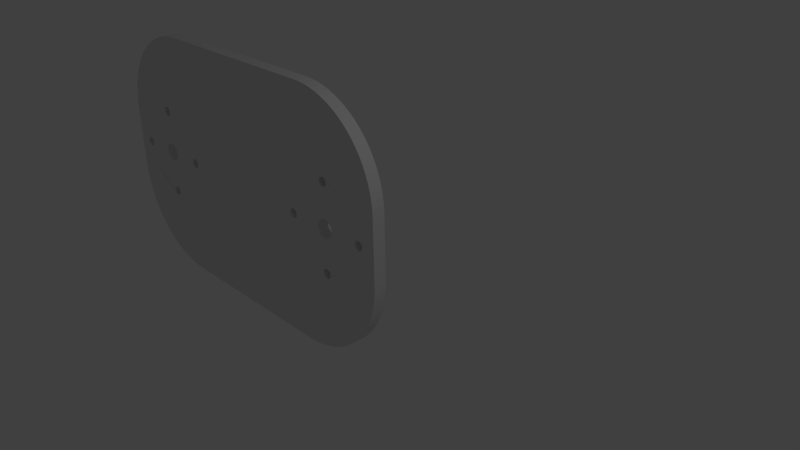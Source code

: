# Source: connect_knee_2.blend  (saved by Blender 2.69.0; exported with 4.5.12 LTS)
import bpy
from mathutils import Matrix  # noqa: F401  (used for matrix-valued properties, if any)

bpy.ops.wm.read_factory_settings(use_empty=True)
scene = bpy.context.scene
scene.name = 'Scene'

# ---- collections
col_collection_1 = bpy.data.collections.new('Collection 1'); scene.collection.children.link(col_collection_1)
col_collection_2 = bpy.data.collections.new('Collection 2'); scene.collection.children.link(col_collection_2)
col_collection_2.hide_render = True
col_collection_2.hide_viewport = True

# ---- world
world_world = bpy.data.worlds.new('World'); scene.world = world_world
world_world.color = (0.05088, 0.05088, 0.05088)
world_world.use_sun_shadow = False
world_world.sun_shadow_jitter_overblur = 0.0
world_world.cycles.sampling_method = 'MANUAL'
world_world.cycles.sample_map_resolution = 256

# ---- cameras
cam_camera = bpy.data.cameras.new('Camera')
cam_camera.clip_end = 100.0
cam_camera.lens = 35.0
cam_camera.sensor_width = 32.0
cam_camera.sensor_height = 18.0
cam_camera.ortho_scale = 7.314
cam_camera.dof.focus_distance = 0.0
cam_camera.dof.aperture_fstop = 128.0

# ---- lights
light_lamp = bpy.data.lights.new('Lamp', 'POINT')
light_lamp.transmission_factor = 0.0
light_lamp.cutoff_distance = 30.0
light_lamp.energy = 100.0
light_lamp.shadow_buffer_clip_start = 1.001
light_lamp.shadow_soft_size = 0.1
light_lamp.shadow_maximum_resolution = 0.006
light_lamp.use_absolute_resolution = True
light_lamp.cycles.use_multiple_importance_sampling = False

# ---- meshes
me_plane_003 = bpy.data.meshes.new('Plane.003')
me_plane_003.from_pydata([(3.0, -0.08436, -8.374e-08), (-3.0, -0.1497, -8.088e-08), (3.0, 0.2551, 7.627e-08), (-3.0, 0.3012, 7.426e-08), (2.029, -0.1471, 0.0), (2.0, -0.15, 0.0), (1.971, -0.1471, 0.0), (1.943, -0.1386, 0.0), (1.917, -0.1247, 0.0), (1.894, -0.1061, 0.0), (1.875, -0.08334, 0.0), (1.861, -0.0574, 0.0), (1.853, -0.02926, 0.0), (1.85, 0.0, 0.0), (1.853, 0.02926, 0.0), (1.861, 0.0574, 0.0), (1.875, 0.08334, 0.0), (1.894, 0.1061, 0.0), (1.917, 0.1247, 0.0), (1.943, 0.1386, 0.0), (1.971, 0.1471, 0.0), (-2.0, 0.15, 0.0), (-2.029, 0.1471, 0.0), (2.0, 0.15, 0.0), (2.029, 0.1471, 0.0), (2.057, 0.1386, 0.0), (2.083, 0.1247, 0.0), (2.106, 0.1061, 0.0), (2.125, 0.08334, 0.0), (2.139, 0.0574, 0.0), (2.147, 0.02926, 0.0), (2.15, 2.384e-07, 0.0), (2.147, -0.02926, 0.0), (2.139, -0.0574, 0.0), (2.125, -0.08334, 0.0), (2.106, -0.1061, 0.0), (2.083, -0.1247, 0.0), (2.057, -0.1386, 0.0), (-2.029, -0.1471, 0.0), (-2.0, -0.15, 0.0), (-1.971, -0.1471, 0.0), (-1.943, -0.1386, 0.0), (-1.917, -0.1247, 0.0), (-1.894, -0.1061, 0.0), (-1.875, -0.08334, 0.0), (-1.861, -0.0574, 0.0), (-1.853, -0.02926, 0.0), (-1.85, 0.0, 0.0), (-1.853, 0.02926, 0.0), (-1.861, 0.0574, 0.0), (-1.875, 0.08334, 0.0), (-1.894, 0.1061, 0.0), (-1.917, 0.1247, 0.0), (-1.943, 0.1386, 0.0), (-1.971, 0.1471, 0.0), (-2.057, 0.1386, 0.0), (-2.083, 0.1247, 0.0), (-2.106, 0.1061, 0.0), (-2.125, 0.08334, 0.0), (-2.139, 0.0574, 0.0), (-2.147, 0.02926, 0.0), (-2.15, 1.192e-07, 0.0), (-2.147, -0.02926, 0.0), (-2.139, -0.0574, 0.0), (-2.125, -0.08334, 0.0), (-2.106, -0.1061, 0.0), (-2.083, -0.1247, 0.0), (-2.057, -0.1386, 0.0), (2.062, 0.6583, 0.0), (2.069, 0.6713, 0.0), (2.074, 0.6854, 0.0), (2.075, 0.7, 0.0), (2.074, 0.7146, 0.0), (2.069, 0.7287, 0.0), (2.062, 0.7417, 0.0), (2.053, 0.753, 0.0), (2.042, 0.7624, 0.0), (2.029, 0.7693, 0.0), (2.015, 0.7736, 0.0), (-2.053, -0.647, 0.0), (-2.042, -0.6376, 0.0), (-2.029, -0.6307, 0.0), (-2.015, -0.6264, 0.0), (-2.042, 0.6376, 0.0), (-2.053, 0.647, 0.0), (-2.069, 0.6713, 0.0), (-2.625, -3.451e-08, 0.0), (-2.626, 0.01463, 0.0), (-2.631, 0.0287, 0.0), (-2.638, 0.04167, 0.0), (-2.647, 0.05303, 0.0), (-2.658, 0.06236, 0.0), (-2.671, 0.06929, 0.0), (-2.685, 0.07356, 0.0), (-2.7, 0.075, 0.0), (-2.715, 0.07356, 0.0), (-2.729, 0.06929, 0.0), (-2.742, 0.06236, 0.0), (-2.753, 0.05303, 0.0), (-2.762, 0.04167, 0.0), (-2.769, 0.0287, 0.0), (-2.774, 0.01463, 0.0), (-2.775, 1.223e-07, 0.0), (2.053, 0.647, 0.0), (2.042, 0.6376, 0.0), (2.029, 0.6307, 0.0), (2.015, 0.6264, 0.0), (2.015, -0.6264, 0.0), (2.029, -0.6307, 0.0), (2.042, -0.6376, 0.0), (-2.774, -0.01463, 0.0), (-2.769, -0.0287, 0.0), (-2.762, -0.04167, 0.0), (-2.753, -0.05303, 0.0), (-2.742, -0.06236, 0.0), (-2.729, -0.06929, 0.0), (-2.715, -0.07356, 0.0), (-2.7, -0.075, 0.0), (-2.685, -0.07356, 0.0), (-2.671, -0.06929, 0.0), (-2.658, -0.06236, 0.0), (-2.647, -0.05303, 0.0), (-2.638, -0.04167, 0.0), (-2.631, -0.0287, 0.0), (-2.626, -0.01463, 0.0), (-2.074, 0.6854, 0.0), (-2.075, 0.7, 0.0), (-2.074, 0.7146, 0.0), (-2.069, 0.7287, 0.0), (-2.062, 0.7417, 0.0), (-2.053, 0.753, 0.0), (-2.042, 0.7624, 0.0), (-2.029, 0.7693, 0.0), (-2.015, 0.7736, 0.0), (2.0, 0.625, 0.0), (1.985, 0.6264, 0.0), (1.971, 0.6307, 0.0), (1.958, 0.6376, 0.0), (1.947, 0.647, 0.0), (1.938, 0.6583, 0.0), (1.931, 0.6713, 0.0), (1.926, 0.6854, 0.0), (1.925, 0.7, 0.0), (1.926, 0.7146, 0.0), (1.931, 0.7287, 0.0), (1.938, 0.7417, 0.0), (1.947, 0.753, 0.0), (1.958, 0.7624, 0.0), (1.971, 0.7693, 0.0), (1.985, 0.7736, 0.0), (2.0, 0.775, 0.0), (2.053, -0.647, 0.0), (2.062, -0.6583, 0.0), (2.069, -0.6713, 0.0), (2.074, -0.6854, 0.0), (2.075, -0.7, 0.0), (2.074, -0.7146, 0.0), (2.062, -0.7417, 0.0), (2.053, -0.753, 0.0), (2.042, -0.7624, 0.0), (2.015, -0.7736, 0.0), (-2.0, -0.625, 0.0), (1.374, -0.01463, 0.0), (1.369, -0.0287, 0.0), (1.362, -0.04167, 0.0), (1.353, -0.05303, 0.0), (1.342, -0.06236, 0.0), (1.329, -0.06929, 0.0), (1.315, -0.07356, 0.0), (1.3, -0.075, 0.0), (1.285, -0.07356, 0.0), (1.271, -0.06929, 0.0), (1.258, -0.06236, 0.0), (1.247, -0.05303, 0.0), (1.238, -0.04167, 0.0), (1.231, -0.0287, 0.0), (1.226, -0.01463, 0.0), (2.0, -0.625, 0.0), (1.985, -0.6264, 0.0), (1.971, -0.6307, 0.0), (1.958, -0.6376, 0.0), (1.947, -0.647, 0.0), (1.938, -0.6583, 0.0), (1.931, -0.6713, 0.0), (1.926, -0.6854, 0.0), (1.925, -0.7, 0.0), (1.926, -0.7146, 0.0), (1.931, -0.7287, 0.0), (1.938, -0.7417, 0.0), (1.947, -0.753, 0.0), (1.958, -0.7624, 0.0), (1.971, -0.7693, 0.0), (1.985, -0.7736, 0.0), (2.0, -0.775, 0.0), (-2.062, -0.6583, 0.0), (-2.069, -0.6713, 0.0), (-2.074, -0.6854, 0.0), (-2.075, -0.7, 0.0), (-2.074, -0.7146, 0.0), (-2.069, -0.7287, 0.0), (-2.062, -0.7417, 0.0), (-2.053, -0.753, 0.0), (-2.042, -0.7624, 0.0), (-2.029, -0.7693, 0.0), (-2.015, -0.7736, 0.0), (2.775, 7.466e-08, 0.0), (2.774, 0.01463, 0.0), (2.769, 0.0287, 0.0), (2.762, 0.04167, 0.0), (2.753, 0.05303, 0.0), (2.742, 0.06236, 0.0), (2.729, 0.06929, 0.0), (2.7, 0.075, 0.0), (2.685, 0.07356, 0.0), (2.671, 0.06929, 0.0), (2.658, 0.06236, 0.0), (2.638, 0.04167, 0.0), (2.631, 0.0287, 0.0), (2.626, 0.01463, 0.0), (2.625, -1.056e-08, 0.0), (-2.015, 0.6264, 0.0), (-2.029, 0.6307, 0.0), (1.375, 1.177e-08, 0.0), (1.374, 0.01463, 0.0), (1.369, 0.0287, 0.0), (1.362, 0.04167, 0.0), (1.353, 0.05303, 0.0), (1.342, 0.06236, 0.0), (1.329, 0.06929, 0.0), (1.315, 0.07356, 0.0), (1.3, 0.075, 0.0), (1.285, 0.07356, 0.0), (1.271, 0.06929, 0.0), (1.258, 0.06236, 0.0), (1.247, 0.05303, 0.0), (1.238, 0.04167, 0.0), (1.231, 0.0287, 0.0), (1.226, 0.01463, 0.0), (1.225, 8.526e-08, 0.0), (-1.985, -0.6264, 0.0), (-1.971, -0.6307, 0.0), (-1.958, -0.6376, 0.0), (-1.947, -0.647, 0.0), (-1.938, -0.6583, 0.0), (-1.931, -0.6713, 0.0), (-1.926, -0.6854, 0.0), (-1.925, -0.7, 0.0), (-1.926, -0.7146, 0.0), (-1.931, -0.7287, 0.0), (-1.938, -0.7417, 0.0), (-1.947, -0.753, 0.0), (-1.958, -0.7624, 0.0), (-1.971, -0.7693, 0.0), (-1.985, -0.7736, 0.0), (-2.0, -0.775, 0.0), (-2.0, 0.625, 0.0), (-1.985, 0.6264, 0.0), (-1.971, 0.6307, 0.0), (-1.958, 0.6376, 0.0), (-1.947, 0.647, 0.0), (-1.938, 0.6583, 0.0), (-1.931, 0.6713, 0.0), (-1.926, 0.6854, 0.0), (-1.925, 0.7, 0.0), (-1.926, 0.7146, 0.0), (-1.931, 0.7287, 0.0), (-1.938, 0.7417, 0.0), (-1.947, 0.753, 0.0), (-1.958, 0.7624, 0.0), (-1.971, 0.7693, 0.0), (-1.985, 0.7736, 0.0), (-2.0, 0.775, 0.0), (2.774, -0.01463, 0.0), (2.769, -0.0287, 0.0), (2.762, -0.04167, 0.0), (2.753, -0.05303, 0.0), (2.742, -0.06236, 0.0), (2.729, -0.06929, 0.0), (2.715, -0.07356, 0.0), (2.7, -0.075, 0.0), (2.685, -0.07356, 0.0), (2.671, -0.06929, 0.0), (2.658, -0.06236, 0.0), (2.638, -0.04167, 0.0), (2.631, -0.0287, 0.0), (2.626, -0.01463, 0.0), (-0.8768, 2.698e-08, 0.0), (-1.575, 7.617e-09, 0.0), (-1.601, -1.0, -4.371e-08), (-1.618, 1.0, 4.371e-08), (2.047, -0.6423, 0.0), (-1.942, -0.7474, 0.0), (-2.665, -0.06583, 0.0), (-1.942, 0.6526, 0.0), (2.758, 0.04735, 0.0), (2.035, 0.7658, 0.0), (2.071, -0.6783, 0.0), (-2.626, 0.007316, 0.0), (1.322, 0.07142, 0.0), (1.358, -0.04735, 0.0), (-1.993, -0.6257, 0.0), (-1.953, -0.7577, 0.0), (-2.653, -0.0577, 0.0), (-1.934, 0.6648, 0.0), (2.747, 0.0577, 0.0), (2.022, 0.7714, 0.0), (2.653, -0.0577, 0.0), (2.074, -0.6927, 0.0), (-2.629, 0.02167, 0.0), (1.307, 0.07428, 0.0), (1.347, -0.0577, 0.0), (-1.978, -0.6286, 0.0), (-1.965, -0.7658, 0.0), (-2.642, -0.04735, 0.0), (-1.929, 0.6783, 0.0), (2.007, -0.6257, 0.0), (2.774, -0.007316, 0.0), (2.735, 0.06583, 0.0), (2.007, 0.7743, 0.0), (2.642, -0.04735, 0.0), (-2.007, 0.6257, 0.0), (2.074, -0.7073, 0.0), (-2.634, 0.03518, 0.0), (1.293, 0.07428, 0.0), (1.335, -0.06583, 0.0), (-1.965, -0.6342, 0.0), (-1.978, -0.7714, 0.0), (-2.634, -0.03518, 0.0), (-1.926, 0.6927, 0.0), (2.035, -0.6342, 0.0), (2.771, -0.02167, 0.0), (2.722, 0.07142, 0.0), (-2.022, 0.6286, 0.0), (2.071, -0.7217, 0.0), (-2.642, 0.04735, 0.0), (1.278, 0.07143, 0.0), (1.322, -0.07142, 0.0), (-1.953, -0.6423, 0.0), (-1.993, -0.7743, 0.0), (1.942, -0.7474, 0.0), (-2.629, -0.02167, 0.0), (-1.926, 0.7073, 0.0), (2.766, -0.03518, 0.0), (2.707, 0.07428, 0.0), (1.371, -0.02167, 0.0), (2.066, -0.7352, 0.0), (-2.653, 0.0577, 0.0), (1.307, -0.07428, 0.0), (-1.942, -0.6526, 0.0), (1.993, -0.6257, 0.0), (1.953, -0.7577, 0.0), (-2.626, -0.007316, 0.0), (-1.929, 0.7217, 0.0), (1.993, 0.6257, 0.0), (2.066, 0.6648, 0.0), (2.758, -0.04735, 0.0), (2.693, 0.07428, 0.0), (2.058, -0.7474, 0.0), (-2.665, 0.06583, 0.0), (1.293, -0.07428, 0.0), (2.058, 0.6526, 0.0), (-1.934, -0.6648, 0.0), (1.978, -0.6286, 0.0), (2.771, 0.02167, 0.0), (-1.934, 0.7352, 0.0), (1.978, 0.6286, 0.0), (2.074, 0.6927, 0.0), (2.747, -0.0577, 0.0), (2.678, 0.07142, 0.0), (1.965, 0.7658, 0.0), (-2.007, -0.6257, 0.0), (1.374, 0.007316, 0.0), (2.047, -0.7577, 0.0), (-2.678, 0.07142, 0.0), (2.047, 0.6423, 0.0), (-1.929, -0.6783, 0.0), (1.965, -0.6342, 0.0), (1.978, -0.7714, 0.0), (-1.942, 0.7474, 0.0), (-2.022, -0.7714, 0.0), (1.965, 0.6342, 0.0), (2.074, 0.7073, 0.0), (2.735, -0.06583, 0.0), (2.665, 0.06583, 0.0), (1.978, 0.7714, 0.0), (-2.058, 0.6526, 0.0), (1.371, 0.02167, 0.0), (2.035, -0.7658, 0.0), (-2.693, 0.07428, 0.0), (1.234, 0.03518, 0.0), (2.035, 0.6342, 0.0), (-1.926, -0.6927, 0.0), (-1.993, 0.6257, 0.0), (1.993, -0.7743, 0.0), (-1.953, 0.7577, 0.0), (-2.007, -0.7743, 0.0), (2.071, 0.7217, 0.0), (2.722, -0.07142, 0.0), (2.653, 0.0577, 0.0), (-2.066, 0.6648, 0.0), (1.366, 0.03518, 0.0), (2.022, -0.7714, 0.0), (1.229, 0.02167, 0.0), (2.022, 0.6286, 0.0), (-1.926, -0.7073, 0.0), (-2.707, -0.07428, 0.0), (-1.978, 0.6286, 0.0), (-1.965, 0.7658, 0.0), (2.066, 0.7352, 0.0), (2.707, -0.07428, 0.0), (2.642, 0.04735, 0.0), (1.358, 0.04735, 0.0), (2.007, -0.7743, 0.0), (2.007, 0.6257, 0.0), (-1.929, -0.7217, 0.0), (-2.693, -0.07428, 0.0), (-1.965, 0.6342, 0.0), (-2.047, 0.7577, 0.0), (-1.978, 0.7714, 0.0), (2.774, 0.007316, 0.0), (2.058, 0.7474, 0.0), (2.693, -0.07428, 0.0), (2.058, -0.6526, 0.0), (2.071, 0.6783, 0.0), (1.347, 0.0577, 0.0), (1.374, -0.007316, 0.0), (2.022, -0.6286, 0.0), (-1.934, -0.7352, 0.0), (-2.678, -0.07142, 0.0), (-1.953, 0.6423, 0.0), (-2.035, 0.7658, 0.0), (-1.993, 0.7743, 0.0), (2.766, 0.03518, 0.0), (2.047, 0.7577, 0.0), (2.066, -0.6648, 0.0), (1.335, 0.06583, 0.0), (1.366, -0.03518, 0.0), (-1.226, -0.01463, 0.0), (-2.062, 0.6583, 0.0), (-1.231, -0.0287, 0.0), (-1.374, -0.01463, 0.0), (-1.369, -0.0287, 0.0), (-1.362, -0.04167, 0.0), (-1.353, -0.05303, 0.0), (-1.342, -0.06236, 0.0), (-1.329, -0.06929, 0.0), (-1.315, -0.07356, 0.0), (-1.3, -0.075, 0.0), (-1.285, -0.07356, 0.0), (-1.271, -0.06929, 0.0), (-1.258, -0.06236, 0.0), (-1.247, -0.05303, 0.0), (-1.238, -0.04167, 0.0), (2.647, -0.05303, 0.0), (-1.225, 9.369e-08, 0.0), (-1.226, 0.01463, 0.0), (-1.231, 0.0287, 0.0), (-1.238, 0.04167, 0.0), (-1.247, 0.05303, 0.0), (-1.258, 0.06236, 0.0), (-1.271, 0.06929, 0.0), (-1.285, 0.07356, 0.0), (-1.3, 0.075, 0.0), (-1.315, 0.07356, 0.0), (-1.329, 0.06929, 0.0), (-1.342, 0.06236, 0.0), (-1.353, 0.05303, 0.0), (-1.362, 0.04167, 0.0), (-1.369, 0.0287, 0.0), (-1.374, 0.01463, 0.0), (-1.375, 3.249e-08, 0.0), (2.715, 0.07356, 0.0), (2.647, 0.05303, 0.0), (2.029, -0.7693, 0.0), (2.069, -0.7287, 0.0), (3.0, -0.08436, -0.2), (-3.0, -0.1497, -0.2), (3.0, 0.2551, -0.2), (-3.0, 0.3012, -0.2), (2.029, -0.1471, -0.2), (2.0, -0.15, -0.2), (1.971, -0.1471, -0.2), (1.943, -0.1386, -0.2), (1.917, -0.1247, -0.2), (1.894, -0.1061, -0.2), (1.875, -0.08334, -0.2), (1.861, -0.0574, -0.2), (1.853, -0.02926, -0.2), (1.85, -8.742e-09, -0.2), (1.853, 0.02926, -0.2), (1.861, 0.0574, -0.2), (1.875, 0.08334, -0.2), (1.894, 0.1061, -0.2), (1.917, 0.1247, -0.2), (1.943, 0.1386, -0.2), (1.971, 0.1471, -0.2), (-2.0, 0.15, -0.2), (-2.029, 0.1471, -0.2), (2.0, 0.15, -0.2), (2.029, 0.1471, -0.2), (2.057, 0.1386, -0.2), (2.083, 0.1247, -0.2), (2.106, 0.1061, -0.2), (2.125, 0.08334, -0.2), (2.139, 0.0574, -0.2), (2.147, 0.02926, -0.2), (2.15, 2.297e-07, -0.2), (2.147, -0.02926, -0.2), (2.139, -0.0574, -0.2), (2.125, -0.08334, -0.2), (2.106, -0.1061, -0.2), (2.083, -0.1247, -0.2), (2.057, -0.1386, -0.2), (-2.029, -0.1471, -0.2), (-2.0, -0.15, -0.2), (-1.971, -0.1471, -0.2), (-1.943, -0.1386, -0.2), (-1.917, -0.1247, -0.2), (-1.894, -0.1061, -0.2), (-1.875, -0.08334, -0.2), (-1.861, -0.0574, -0.2), (-1.853, -0.02926, -0.2), (-1.85, -8.742e-09, -0.2), (-1.853, 0.02926, -0.2), (-1.861, 0.0574, -0.2), (-1.875, 0.08334, -0.2), (-1.894, 0.1061, -0.2), (-1.917, 0.1247, -0.2), (-1.943, 0.1386, -0.2), (-1.971, 0.1471, -0.2), (-2.057, 0.1386, -0.2), (-2.083, 0.1247, -0.2), (-2.106, 0.1061, -0.2), (-2.125, 0.08334, -0.2), (-2.139, 0.0574, -0.2), (-2.147, 0.02926, -0.2), (-2.15, 1.105e-07, -0.2), (-2.147, -0.02926, -0.2), (-2.139, -0.0574, -0.2), (-2.125, -0.08334, -0.2), (-2.106, -0.1061, -0.2), (-2.083, -0.1247, -0.2), (-2.057, -0.1386, -0.2), (2.062, 0.6583, -0.2), (2.069, 0.6713, -0.2), (2.074, 0.6854, -0.2), (2.075, 0.7, -0.2), (2.074, 0.7146, -0.2), (2.069, 0.7287, -0.2), (2.062, 0.7417, -0.2), (2.053, 0.753, -0.2), (2.042, 0.7624, -0.2), (2.029, 0.7693, -0.2), (2.015, 0.7736, -0.2), (-2.053, -0.647, -0.2), (-2.042, -0.6376, -0.2), (-2.029, -0.6307, -0.2), (-2.015, -0.6264, -0.2), (-2.042, 0.6376, -0.2), (-2.053, 0.647, -0.2), (-2.069, 0.6713, -0.2), (-2.625, -4.325e-08, -0.2), (-2.626, 0.01463, -0.2), (-2.631, 0.0287, -0.2), (-2.638, 0.04167, -0.2), (-2.647, 0.05303, -0.2), (-2.658, 0.06236, -0.2), (-2.671, 0.06929, -0.2), (-2.685, 0.07356, -0.2), (-2.7, 0.075, -0.2), (-2.715, 0.07356, -0.2), (-2.729, 0.06929, -0.2), (-2.742, 0.06236, -0.2), (-2.753, 0.05303, -0.2), (-2.762, 0.04167, -0.2), (-2.769, 0.0287, -0.2), (-2.774, 0.01463, -0.2), (-2.775, 1.136e-07, -0.2), (2.053, 0.647, -0.2), (2.042, 0.6376, -0.2), (2.029, 0.6307, -0.2), (2.015, 0.6264, -0.2), (2.015, -0.6264, -0.2), (2.029, -0.6307, -0.2), (2.042, -0.6376, -0.2), (-2.774, -0.01463, -0.2), (-2.769, -0.0287, -0.2), (-2.762, -0.04167, -0.2), (-2.753, -0.05303, -0.2), (-2.742, -0.06236, -0.2), (-2.729, -0.06929, -0.2), (-2.715, -0.07356, -0.2), (-2.7, -0.075, -0.2), (-2.685, -0.07356, -0.2), (-2.671, -0.06929, -0.2), (-2.658, -0.06236, -0.2), (-2.647, -0.05303, -0.2), (-2.638, -0.04167, -0.2), (-2.631, -0.0287, -0.2), (-2.626, -0.01463, -0.2), (-2.074, 0.6854, -0.2), (-2.075, 0.7, -0.2), (-2.074, 0.7146, -0.2), (-2.069, 0.7287, -0.2), (-2.062, 0.7417, -0.2), (-2.053, 0.753, -0.2), (-2.042, 0.7624, -0.2), (-2.029, 0.7693, -0.2), (-2.015, 0.7736, -0.2), (2.0, 0.625, -0.2), (1.985, 0.6264, -0.2), (1.971, 0.6307, -0.2), (1.958, 0.6376, -0.2), (1.947, 0.647, -0.2), (1.938, 0.6583, -0.2), (1.931, 0.6713, -0.2), (1.926, 0.6854, -0.2), (1.925, 0.7, -0.2), (1.926, 0.7146, -0.2), (1.931, 0.7287, -0.2), (1.938, 0.7417, -0.2), (1.947, 0.753, -0.2), (1.958, 0.7624, -0.2), (1.971, 0.7693, -0.2), (1.985, 0.7736, -0.2), (2.0, 0.775, -0.2), (2.053, -0.647, -0.2), (2.062, -0.6583, -0.2), (2.069, -0.6713, -0.2), (2.074, -0.6854, -0.2), (2.075, -0.7, -0.2), (2.074, -0.7146, -0.2), (2.062, -0.7417, -0.2), (2.053, -0.753, -0.2), (2.042, -0.7624, -0.2), (2.015, -0.7736, -0.2), (-2.0, -0.625, -0.2), (1.374, -0.01463, -0.2), (1.369, -0.0287, -0.2), (1.362, -0.04167, -0.2), (1.353, -0.05303, -0.2), (1.342, -0.06236, -0.2), (1.329, -0.06929, -0.2), (1.315, -0.07356, -0.2), (1.3, -0.075, -0.2), (1.285, -0.07356, -0.2), (1.271, -0.06929, -0.2), (1.258, -0.06236, -0.2), (1.247, -0.05303, -0.2), (1.238, -0.04167, -0.2), (1.231, -0.0287, -0.2), (1.226, -0.01463, -0.2), (2.0, -0.625, -0.2), (1.985, -0.6264, -0.2), (1.971, -0.6307, -0.2), (1.958, -0.6376, -0.2), (1.947, -0.647, -0.2), (1.938, -0.6583, -0.2), (1.931, -0.6713, -0.2), (1.926, -0.6854, -0.2), (1.925, -0.7, -0.2), (1.926, -0.7146, -0.2), (1.931, -0.7287, -0.2), (1.938, -0.7417, -0.2), (1.947, -0.753, -0.2), (1.958, -0.7624, -0.2), (1.971, -0.7693, -0.2), (1.985, -0.7736, -0.2), (2.0, -0.775, -0.2), (-2.062, -0.6583, -0.2), (-2.069, -0.6713, -0.2), (-2.074, -0.6854, -0.2), (-2.075, -0.7, -0.2), (-2.074, -0.7146, -0.2), (-2.069, -0.7287, -0.2), (-2.062, -0.7417, -0.2), (-2.053, -0.753, -0.2), (-2.042, -0.7624, -0.2), (-2.029, -0.7693, -0.2), (-2.015, -0.7736, -0.2), (2.775, 6.592e-08, -0.2), (2.774, 0.01463, -0.2), (2.769, 0.0287, -0.2), (2.762, 0.04167, -0.2), (2.753, 0.05303, -0.2), (2.742, 0.06236, -0.2), (2.729, 0.06929, -0.2), (2.7, 0.075, -0.2), (2.685, 0.07356, -0.2), (2.671, 0.06929, -0.2), (2.658, 0.06236, -0.2), (2.638, 0.04167, -0.2), (2.631, 0.0287, -0.2), (2.626, 0.01463, -0.2), (2.625, -1.93e-08, -0.2), (-2.015, 0.6264, -0.2), (-2.029, 0.6307, -0.2), (1.375, 3.028e-09, -0.2), (1.374, 0.01463, -0.2), (1.369, 0.0287, -0.2), (1.362, 0.04167, -0.2), (1.353, 0.05303, -0.2), (1.342, 0.06236, -0.2), (1.329, 0.06929, -0.2), (1.315, 0.07356, -0.2), (1.3, 0.075, -0.2), (1.285, 0.07356, -0.2), (1.271, 0.06929, -0.2), (1.258, 0.06236, -0.2), (1.247, 0.05303, -0.2), (1.238, 0.04167, -0.2), (1.231, 0.0287, -0.2), (1.226, 0.01463, -0.2), (1.225, 7.652e-08, -0.2), (-1.985, -0.6264, -0.2), (-1.971, -0.6307, -0.2), (-1.958, -0.6376, -0.2), (-1.947, -0.647, -0.2), (-1.938, -0.6583, -0.2), (-1.931, -0.6713, -0.2), (-1.926, -0.6854, -0.2), (-1.925, -0.7, -0.2), (-1.926, -0.7146, -0.2), (-1.931, -0.7287, -0.2), (-1.938, -0.7417, -0.2), (-1.947, -0.753, -0.2), (-1.958, -0.7624, -0.2), (-1.971, -0.7693, -0.2), (-1.985, -0.7736, -0.2), (-2.0, -0.775, -0.2), (-2.0, 0.625, -0.2), (-1.985, 0.6264, -0.2), (-1.971, 0.6307, -0.2), (-1.958, 0.6376, -0.2), (-1.947, 0.647, -0.2), (-1.938, 0.6583, -0.2), (-1.931, 0.6713, -0.2), (-1.926, 0.6854, -0.2), (-1.925, 0.7, -0.2), (-1.926, 0.7146, -0.2), (-1.931, 0.7287, -0.2), (-1.938, 0.7417, -0.2), (-1.947, 0.753, -0.2), (-1.958, 0.7624, -0.2), (-1.971, 0.7693, -0.2), (-1.985, 0.7736, -0.2), (-2.0, 0.775, -0.2), (2.774, -0.01463, -0.2), (2.769, -0.0287, -0.2), (2.762, -0.04167, -0.2), (2.753, -0.05303, -0.2), (2.742, -0.06236, -0.2), (2.729, -0.06929, -0.2), (2.715, -0.07356, -0.2), (2.7, -0.075, -0.2), (2.685, -0.07356, -0.2), (2.671, -0.06929, -0.2), (2.658, -0.06236, -0.2), (2.638, -0.04167, -0.2), (2.631, -0.0287, -0.2), (2.626, -0.01463, -0.2), (-0.8768, 1.824e-08, -0.2), (-1.575, -1.126e-09, -0.2), (-1.601, -1.0, -0.2), (-1.618, 1.0, -0.2), (2.047, -0.6423, -0.2), (-1.942, -0.7474, -0.2), (-2.665, -0.06583, -0.2), (-1.942, 0.6526, -0.2), (2.758, 0.04735, -0.2), (2.035, 0.7658, -0.2), (2.071, -0.6783, -0.2), (-2.626, 0.007316, -0.2), (1.322, 0.07142, -0.2), (1.358, -0.04735, -0.2), (-1.993, -0.6257, -0.2), (-1.953, -0.7577, -0.2), (-2.653, -0.0577, -0.2), (-1.934, 0.6648, -0.2), (2.747, 0.0577, -0.2), (2.022, 0.7714, -0.2), (2.653, -0.0577, -0.2), (2.074, -0.6927, -0.2), (-2.629, 0.02167, -0.2), (1.307, 0.07428, -0.2), (1.347, -0.0577, -0.2), (-1.978, -0.6286, -0.2), (-1.965, -0.7658, -0.2), (-2.642, -0.04735, -0.2), (-1.929, 0.6783, -0.2), (2.007, -0.6257, -0.2), (2.774, -0.007316, -0.2), (2.735, 0.06583, -0.2), (2.007, 0.7743, -0.2), (2.642, -0.04735, -0.2), (-2.007, 0.6257, -0.2), (2.074, -0.7073, -0.2), (-2.634, 0.03518, -0.2), (1.293, 0.07428, -0.2), (1.335, -0.06583, -0.2), (-1.965, -0.6342, -0.2), (-1.978, -0.7714, -0.2), (-2.634, -0.03518, -0.2), (-1.926, 0.6927, -0.2), (2.035, -0.6342, -0.2), (2.771, -0.02167, -0.2), (2.722, 0.07142, -0.2), (-2.022, 0.6286, -0.2), (2.071, -0.7217, -0.2), (-2.642, 0.04735, -0.2), (1.278, 0.07143, -0.2), (1.322, -0.07142, -0.2), (-1.953, -0.6423, -0.2), (-1.993, -0.7743, -0.2), (1.942, -0.7474, -0.2), (-2.629, -0.02167, -0.2), (-1.926, 0.7073, -0.2), (2.766, -0.03518, -0.2), (2.707, 0.07428, -0.2), (1.371, -0.02167, -0.2), (2.066, -0.7352, -0.2), (-2.653, 0.0577, -0.2), (1.307, -0.07428, -0.2), (-1.942, -0.6526, -0.2), (1.993, -0.6257, -0.2), (1.953, -0.7577, -0.2), (-2.626, -0.007316, -0.2), (-1.929, 0.7217, -0.2), (1.993, 0.6257, -0.2), (2.066, 0.6648, -0.2), (2.758, -0.04735, -0.2), (2.693, 0.07428, -0.2), (2.058, -0.7474, -0.2), (-2.665, 0.06583, -0.2), (1.293, -0.07428, -0.2), (2.058, 0.6526, -0.2), (-1.934, -0.6648, -0.2), (1.978, -0.6286, -0.2), (2.771, 0.02167, -0.2), (-1.934, 0.7352, -0.2), (1.978, 0.6286, -0.2), (2.074, 0.6927, -0.2), (2.747, -0.0577, -0.2), (2.678, 0.07142, -0.2), (1.965, 0.7658, -0.2), (-2.007, -0.6257, -0.2), (1.374, 0.007316, -0.2), (2.047, -0.7577, -0.2), (-2.678, 0.07142, -0.2), (2.047, 0.6423, -0.2), (-1.929, -0.6783, -0.2), (1.965, -0.6342, -0.2), (1.978, -0.7714, -0.2), (-1.942, 0.7474, -0.2), (-2.022, -0.7714, -0.2), (1.965, 0.6342, -0.2), (2.074, 0.7073, -0.2), (2.735, -0.06583, -0.2), (2.665, 0.06583, -0.2), (1.978, 0.7714, -0.2), (-2.058, 0.6526, -0.2), (1.371, 0.02167, -0.2), (2.035, -0.7658, -0.2), (-2.693, 0.07428, -0.2), (1.234, 0.03518, -0.2), (2.035, 0.6342, -0.2), (-1.926, -0.6927, -0.2), (-1.993, 0.6257, -0.2), (1.993, -0.7743, -0.2), (-1.953, 0.7577, -0.2), (-2.007, -0.7743, -0.2), (2.071, 0.7217, -0.2), (2.722, -0.07142, -0.2), (2.653, 0.0577, -0.2), (-2.066, 0.6648, -0.2), (1.366, 0.03518, -0.2), (2.022, -0.7714, -0.2), (1.229, 0.02167, -0.2), (2.022, 0.6286, -0.2), (-1.926, -0.7073, -0.2), (-2.707, -0.07428, -0.2), (-1.978, 0.6286, -0.2), (-1.965, 0.7658, -0.2), (2.066, 0.7352, -0.2), (2.707, -0.07428, -0.2), (2.642, 0.04735, -0.2), (1.358, 0.04735, -0.2), (2.007, -0.7743, -0.2), (2.007, 0.6257, -0.2), (-1.929, -0.7217, -0.2), (-2.693, -0.07428, -0.2), (-1.965, 0.6342, -0.2), (-2.047, 0.7577, -0.2), (-1.978, 0.7714, -0.2), (2.774, 0.007316, -0.2), (2.058, 0.7474, -0.2), (2.693, -0.07428, -0.2), (2.058, -0.6526, -0.2), (2.071, 0.6783, -0.2), (1.347, 0.0577, -0.2), (1.374, -0.007316, -0.2), (2.022, -0.6286, -0.2), (-1.934, -0.7352, -0.2), (-2.678, -0.07142, -0.2), (-1.953, 0.6423, -0.2), (-2.035, 0.7658, -0.2), (-1.993, 0.7743, -0.2), (2.766, 0.03518, -0.2), (2.047, 0.7577, -0.2), (2.066, -0.6648, -0.2), (1.335, 0.06583, -0.2), (1.366, -0.03518, -0.2), (-1.226, -0.01463, -0.2), (-2.062, 0.6583, -0.2), (-1.231, -0.0287, -0.2), (-1.374, -0.01463, -0.2), (-1.369, -0.0287, -0.2), (-1.362, -0.04167, -0.2), (-1.353, -0.05303, -0.2), (-1.342, -0.06236, -0.2), (-1.329, -0.06929, -0.2), (-1.315, -0.07356, -0.2), (-1.3, -0.075, -0.2), (-1.285, -0.07356, -0.2), (-1.271, -0.06929, -0.2), (-1.258, -0.06236, -0.2), (-1.247, -0.05303, -0.2), (-1.238, -0.04167, -0.2), (2.647, -0.05303, -0.2), (-1.225, 8.494e-08, -0.2), (-1.226, 0.01463, -0.2), (-1.231, 0.0287, -0.2), (-1.238, 0.04167, -0.2), (-1.247, 0.05303, -0.2), (-1.258, 0.06236, -0.2), (-1.271, 0.06929, -0.2), (-1.285, 0.07356, -0.2), (-1.3, 0.075, -0.2), (-1.315, 0.07356, -0.2), (-1.329, 0.06929, -0.2), (-1.342, 0.06236, -0.2), (-1.353, 0.05303, -0.2), (-1.362, 0.04167, -0.2), (-1.369, 0.0287, -0.2), (-1.374, 0.01463, -0.2), (-1.375, 2.375e-08, -0.2), (2.715, 0.07356, -0.2), (2.647, 0.05303, -0.2), (2.029, -0.7693, -0.2), (2.069, -0.7287, -0.2), (-0.2285, 2.0, 4.371e-08), (-0.2285, 2.0, -0.2), (-0.1123, -2.0, -4.371e-08), (-0.1123, -2.0, -0.2), (3.0, 0.5, 7.17e-08), (1.5, 2.0, 4.371e-08), (2.995, 0.6177, 6.951e-08), (2.982, 0.7347, 6.732e-08), (2.959, 0.8502, 6.517e-08), (2.927, 0.9635, 6.305e-08), (2.886, 1.074, 6.099e-08), (2.837, 1.181, 5.9e-08), (2.779, 1.284, 5.708e-08), (2.714, 1.382, 5.525e-08), (2.641, 1.474, 5.352e-08), (2.561, 1.561, 5.191e-08), (2.474, 1.641, 5.042e-08), (2.382, 1.714, 4.906e-08), (2.284, 1.779, 4.784e-08), (2.181, 1.837, 4.676e-08), (2.074, 1.886, 4.584e-08), (1.964, 1.927, 4.508e-08), (1.85, 1.959, 4.448e-08), (1.735, 1.982, 4.406e-08), (1.618, 1.995, 4.38e-08), (-1.5, 2.0, 4.371e-08), (-3.0, 0.5, 7.068e-08), (-1.618, 1.995, 4.379e-08), (-1.735, 1.982, 4.404e-08), (-1.85, 1.959, 4.446e-08), (-1.964, 1.927, 4.503e-08), (-2.074, 1.886, 4.576e-08), (-2.181, 1.837, 4.665e-08), (-2.284, 1.779, 4.769e-08), (-2.382, 1.714, 4.886e-08), (-2.474, 1.641, 5.017e-08), (-2.561, 1.561, 5.161e-08), (-2.641, 1.474, 5.317e-08), (-2.714, 1.382, 5.483e-08), (-2.779, 1.284, 5.659e-08), (-2.837, 1.181, 5.844e-08), (-2.886, 1.074, 6.036e-08), (-2.927, 0.9635, 6.235e-08), (-2.959, 0.8502, 6.439e-08), (-2.982, 0.7347, 6.646e-08), (-2.995, 0.6177, 6.857e-08), (1.5, 2.0, -0.2), (3.0, 0.5, -0.2), (1.618, 1.995, -0.2), (1.735, 1.982, -0.2), (1.85, 1.959, -0.2), (1.964, 1.927, -0.2), (2.074, 1.886, -0.2), (2.181, 1.837, -0.2), (2.284, 1.779, -0.2), (2.382, 1.714, -0.2), (2.474, 1.641, -0.2), (2.561, 1.561, -0.2), (2.641, 1.474, -0.2), (2.714, 1.382, -0.2), (2.779, 1.284, -0.2), (2.837, 1.181, -0.2), (2.886, 1.074, -0.2), (2.927, 0.9635, -0.2), (2.959, 0.8502, -0.2), (2.982, 0.7347, -0.2), (2.995, 0.6177, -0.2), (-3.0, 0.5, -0.2), (-1.5, 2.0, -0.2), (-2.995, 0.6177, -0.2), (-2.982, 0.7347, -0.2), (-2.959, 0.8502, -0.2), (-2.927, 0.9635, -0.2), (-2.886, 1.074, -0.2), (-2.837, 1.181, -0.2), (-2.779, 1.284, -0.2), (-2.714, 1.382, -0.2), (-2.641, 1.474, -0.2), (-2.561, 1.561, -0.2), (-2.474, 1.641, -0.2), (-2.382, 1.714, -0.2), (-2.284, 1.779, -0.2), (-2.181, 1.837, -0.2), (-2.074, 1.886, -0.2), (-1.964, 1.927, -0.2), (-1.85, 1.959, -0.2), (-1.735, 1.982, -0.2), (-1.618, 1.995, -0.2), (1.5, -2.0, -4.371e-08), (3.0, -0.5, -7.505e-08), (1.618, -1.995, -4.381e-08), (1.735, -1.982, -4.41e-08), (1.85, -1.959, -4.458e-08), (1.964, -1.927, -4.525e-08), (2.074, -1.886, -4.61e-08), (2.181, -1.837, -4.713e-08), (2.284, -1.779, -4.833e-08), (2.382, -1.714, -4.97e-08), (2.474, -1.641, -5.122e-08), (2.561, -1.561, -5.289e-08), (2.641, -1.474, -5.47e-08), (2.714, -1.382, -5.663e-08), (2.779, -1.284, -5.868e-08), (2.837, -1.181, -6.082e-08), (2.886, -1.074, -6.306e-08), (2.927, -0.9635, -6.537e-08), (2.959, -0.8502, -6.774e-08), (2.982, -0.7347, -7.015e-08), (2.995, -0.6177, -7.259e-08), (-3.0, -0.5, -7.384e-08), (-1.5, -2.0, -4.371e-08), (-2.995, -0.6177, -7.148e-08), (-2.982, -0.7347, -6.913e-08), (-2.959, -0.8502, -6.681e-08), (-2.927, -0.9635, -6.453e-08), (-2.886, -1.074, -6.231e-08), (-2.837, -1.181, -6.016e-08), (-2.779, -1.284, -5.81e-08), (-2.714, -1.382, -5.613e-08), (-2.641, -1.474, -5.427e-08), (-2.561, -1.561, -5.254e-08), (-2.474, -1.641, -5.093e-08), (-2.382, -1.714, -4.947e-08), (-2.284, -1.779, -4.815e-08), (-2.181, -1.837, -4.7e-08), (-2.074, -1.886, -4.6e-08), (-1.964, -1.927, -4.519e-08), (-1.85, -1.959, -4.454e-08), (-1.735, -1.982, -4.408e-08), (-1.618, -1.995, -4.38e-08), (3.0, -0.5, -0.2), (1.5, -2.0, -0.2), (2.995, -0.6177, -0.2), (2.982, -0.7347, -0.2), (2.959, -0.8502, -0.2), (2.927, -0.9635, -0.2), (2.886, -1.074, -0.2), (2.837, -1.181, -0.2), (2.779, -1.284, -0.2), (2.714, -1.382, -0.2), (2.641, -1.474, -0.2), (2.561, -1.561, -0.2), (2.474, -1.641, -0.2), (2.382, -1.714, -0.2), (2.284, -1.779, -0.2), (2.181, -1.837, -0.2), (2.074, -1.886, -0.2), (1.964, -1.927, -0.2), (1.85, -1.959, -0.2), (1.735, -1.982, -0.2), (1.618, -1.995, -0.2), (-1.5, -2.0, -0.2), (-3.0, -0.5, -0.2), (-1.618, -1.995, -0.2), (-1.735, -1.982, -0.2), (-1.85, -1.959, -0.2), (-1.964, -1.927, -0.2), (-2.074, -1.886, -0.2), (-2.181, -1.837, -0.2), (-2.284, -1.779, -0.2), (-2.382, -1.714, -0.2), (-2.474, -1.641, -0.2), (-2.561, -1.561, -0.2), (-2.641, -1.474, -0.2), (-2.714, -1.382, -0.2), (-2.779, -1.284, -0.2), (-2.837, -1.181, -0.2), (-2.886, -1.074, -0.2), (-2.927, -0.9635, -0.2), (-2.959, -0.8502, -0.2), (-2.982, -0.7347, -0.2), (-2.995, -0.6177, -0.2)], [], [(289, 287, 470, 469, 468, 467, 466, 465, 464, 463, 462, 461, 460, 459, 458, 457, 456, 455, 454, 286), (287, 288, 286, 454, 437, 439, 452, 451, 450, 449, 448, 447, 446, 445, 444, 443, 442, 441, 440, 470), (54, 3, 102, 101, 100, 99, 98, 97, 96, 95, 94, 388, 93, 373, 92, 358, 91, 346, 90, 334, 89, 322, 88, 308, 87, 297, 86, 61, 60, 59, 58, 57, 56, 55, 22, 21), (1, 476, 1102, 1059), (3, 1, 38, 67, 66, 65, 64, 63, 62, 61, 86, 351, 124, 340, 123, 327, 122, 313, 121, 302, 120, 292, 119, 428, 118, 415, 117, 405, 116, 115, 114, 113, 112, 111, 110, 102), (0, 4, 5, 177, 315, 107, 426, 108, 329, 109, 290, 151, 422, 152, 434, 153, 296, 154, 307, 155, 321, 156, 333, 474, 345, 157, 357, 158, 372, 159, 387, 473, 401, 160, 412, 193), (54, 255, 320, 220, 332, 221, 83, 84, 385, 438, 399, 85, 125, 126, 127, 128, 129, 130, 417, 131, 430, 132, 133, 271, 3), (2, 150, 318, 78, 305, 77, 295, 76, 433, 75, 420, 74, 408, 73, 396, 72, 381, 71, 366, 70, 423, 69, 354, 68, 360, 103, 374, 104, 390, 105, 403, 106, 413, 134, 20), (38, 1, 254, 395, 204, 379, 203, 202, 201, 200, 199, 198, 197, 196, 195, 194, 79, 80, 81, 82, 370, 161, 39), (0, 2, 205, 316, 272, 330, 273, 342, 274, 355, 275, 367, 276, 382, 277, 397, 278, 409, 279, 421, 280, 281, 282, 306, 453, 319, 283, 284, 285, 219, 31, 32, 33, 34, 35, 36, 37, 4), (2, 20, 23, 24, 25, 26, 27, 28, 29, 30, 31, 219, 218, 217, 216, 410, 472, 398, 215, 383, 214, 368, 213, 356, 212, 343, 471, 331, 211, 317, 210, 304, 209, 294, 208, 432, 207, 363, 206, 419, 205), (9, 8, 483, 484), (253, 326, 801, 728), (335, 232, 707, 810), (459, 460, 935, 934), (210, 317, 792, 685), (439, 437, 912, 914), (187, 188, 663, 662), (131, 417, 892, 606), (336, 167, 642, 811), (192, 393, 868, 667), (144, 143, 618, 619), (327, 123, 598, 802), (368, 214, 689, 843), (101, 102, 577, 576), (163, 344, 819, 638), (79, 194, 669, 554), (318, 150, 625, 793), (55, 56, 531, 530), (295, 77, 552, 770), (36, 35, 510, 511), (276, 367, 842, 751), (13, 12, 487, 488), (255, 54, 529, 730), (389, 236, 711, 864), (463, 464, 939, 938), (214, 383, 858, 689), (442, 443, 918, 917), (377, 192, 667, 852), (421, 279, 754, 896), (172, 171, 646, 647), (397, 277, 752, 872), (148, 369, 844, 623), (128, 127, 602, 603), (159, 372, 847, 634), (105, 390, 865, 580), (348, 242, 717, 823), (385, 84, 559, 860), (230, 323, 798, 705), (59, 60, 535, 534), (165, 299, 774, 640), (1, 38, 513, 476), (280, 421, 896, 755), (17, 16, 491, 492), (429, 259, 734, 904), (39, 161, 636, 514), (467, 468, 943, 942), (218, 219, 694, 693), (446, 447, 922, 921), (195, 196, 671, 670), (162, 425, 900, 637), (176, 175, 650, 651), (236, 402, 877, 711), (422, 151, 626, 897), (430, 131, 606, 905), (179, 376, 851, 654), (290, 109, 584, 765), (264, 352, 827, 739), (297, 87, 562, 772), (122, 327, 802, 597), (63, 64, 539, 538), (260, 303, 778, 735), (41, 42, 517, 516), (284, 283, 758, 759), (20, 2, 477, 495), (328, 263, 738, 803), (242, 337, 812, 717), (471, 343, 818, 946), (344, 162, 637, 819), (451, 452, 927, 926), (199, 200, 675, 674), (258, 429, 904, 733), (5, 177, 652, 480), (256, 406, 881, 731), (321, 155, 630, 796), (380, 136, 611, 855), (329, 108, 583, 804), (111, 112, 587, 586), (356, 213, 688, 831), (346, 91, 566, 821), (221, 332, 807, 696), (155, 307, 782, 630), (67, 38, 513, 542), (475, 0, 1039, 1080), (45, 46, 521, 520), (25, 24, 499, 500), (378, 267, 742, 853), (246, 391, 866, 721), (1, 3, 478, 476), (401, 473, 948, 876), (400, 225, 700, 875), (319, 453, 928, 794), (203, 379, 854, 678), (433, 76, 551, 908), (180, 181, 656, 655), (410, 216, 691, 885), (387, 159, 634, 862), (384, 148, 623, 859), (137, 380, 855, 612), (360, 68, 543, 835), (115, 116, 591, 590), (337, 241, 716, 812), (94, 95, 570, 569), (72, 396, 871, 547), (311, 239, 714, 786), (289, 287, 762, 764), (49, 50, 525, 524), (29, 28, 503, 504), (431, 271, 746, 906), (6, 5, 480, 481), (250, 291, 766, 725), (178, 362, 837, 653), (298, 229, 704, 773), (456, 457, 932, 931), (207, 432, 907, 682), (438, 385, 860, 913), (184, 185, 660, 659), (414, 247, 722, 889), (299, 164, 639, 774), (390, 104, 579, 865), (141, 140, 615, 616), (292, 120, 595, 767), (365, 135, 610, 840), (98, 99, 574, 573), (263, 341, 816, 738), (76, 295, 770, 551), (107, 315, 790, 582), (53, 54, 529, 528), (119, 292, 767, 594), (33, 32, 507, 508), (273, 330, 805, 748), (10, 9, 484, 485), (254, 338, 813, 729), (232, 233, 708, 707), (460, 461, 936, 935), (211, 331, 806, 686), (470, 440, 915, 945), (339, 189, 664, 814), (269, 418, 893, 744), (347, 168, 643, 822), (267, 394, 869, 742), (145, 144, 619, 620), (340, 124, 599, 815), (369, 147, 622, 844), (3, 102, 577, 478), (157, 345, 820, 632), (81, 80, 555, 556), (220, 320, 795, 695), (56, 57, 532, 531), (154, 296, 771, 629), (37, 36, 511, 512), (277, 382, 857, 752), (14, 13, 488, 489), (392, 256, 731, 867), (402, 237, 712, 877), (464, 465, 940, 939), (215, 398, 873, 690), (443, 444, 919, 918), (393, 193, 668, 868), (152, 422, 897, 627), (173, 172, 647, 648), (85, 399, 874, 560), (149, 384, 859, 624), (129, 128, 603, 604), (92, 373, 848, 567), (106, 403, 878, 581), (177, 349, 824, 652), (126, 125, 600, 601), (167, 324, 799, 642), (60, 61, 536, 535), (300, 161, 636, 775), (38, 39, 514, 513), (281, 280, 755, 756), (18, 17, 492, 493), (293, 260, 735, 768), (239, 300, 775, 714), (468, 469, 944, 943), (219, 31, 506, 694), (447, 448, 923, 922), (196, 197, 672, 671), (108, 426, 901, 583), (238, 176, 651, 713), (403, 105, 580, 878), (434, 152, 627, 909), (191, 377, 852, 666), (133, 132, 607, 608), (125, 85, 560, 600), (353, 134, 609, 828), (308, 88, 563, 783), (262, 328, 803, 737), (64, 65, 540, 539), (304, 210, 685, 779), (42, 43, 518, 517), (285, 284, 759, 760), (21, 22, 497, 496), (341, 264, 739, 816), (243, 348, 823, 718), (331, 471, 946, 806), (13, 222, 697, 488), (452, 439, 914, 927), (200, 201, 676, 675), (132, 430, 905, 607), (349, 178, 653, 824), (268, 407, 882, 743), (333, 156, 631, 808), (381, 72, 547, 856), (134, 20, 495, 609), (112, 113, 588, 587), (158, 357, 832, 633), (358, 92, 567, 833), (89, 334, 809, 564), (68, 354, 829, 543), (87, 308, 783, 562), (46, 47, 522, 521), (26, 25, 500, 501), (394, 268, 743, 869), (2, 0, 475, 477), (247, 404, 879, 722), (473, 387, 862, 948), (411, 226, 701, 886), (454, 286, 761, 929), (204, 395, 870, 679), (153, 434, 909, 628), (181, 182, 657, 656), (225, 411, 886, 700), (412, 160, 635, 887), (223, 386, 861, 698), (138, 137, 612, 613), (405, 117, 592, 880), (361, 243, 718, 836), (95, 96, 571, 570), (338, 253, 728, 813), (73, 408, 883, 548), (312, 251, 726, 787), (50, 51, 526, 525), (286, 289, 764, 761), (30, 29, 504, 505), (3, 271, 746, 478), (7, 6, 481, 482), (251, 301, 776, 726), (309, 230, 705, 784), (457, 458, 933, 932), (208, 294, 769, 683), (399, 438, 913, 874), (185, 186, 661, 660), (117, 415, 890, 592), (310, 165, 640, 785), (391, 245, 720, 866), (142, 141, 616, 617), (302, 121, 596, 777), (366, 71, 546, 841), (99, 100, 575, 574), (342, 273, 748, 817), (77, 305, 780, 552), (316, 205, 680, 791), (54, 3, 478, 529), (259, 293, 768, 734), (34, 33, 508, 509), (274, 342, 817, 749), (11, 10, 485, 486), (254, 1, 476, 729), (233, 234, 709, 708), (461, 462, 937, 936), (212, 356, 831, 687), (440, 441, 916, 915), (350, 190, 665, 825), (419, 206, 681, 894), (359, 169, 644, 834), (395, 254, 729, 870), (146, 145, 620, 621), (351, 86, 561, 826), (370, 82, 557, 845), (103, 360, 835, 578), (90, 346, 821, 565), (82, 81, 556, 557), (156, 321, 796, 631), (57, 58, 533, 532), (86, 297, 772, 561), (4, 37, 512, 479), (278, 397, 872, 753), (15, 14, 489, 490), (406, 257, 732, 881), (237, 238, 713, 712), (465, 466, 941, 940), (216, 217, 692, 691), (444, 445, 920, 919), (193, 0, 475, 668), (423, 70, 545, 898), (174, 173, 648, 649), (224, 400, 875, 699), (150, 149, 624, 625), (130, 129, 604, 605), (374, 103, 578, 849), (134, 413, 888, 609), (189, 350, 825, 664), (69, 423, 898, 544), (325, 240, 715, 800), (61, 62, 537, 536), (301, 250, 725, 776), (39, 40, 515, 514), (282, 281, 756, 757), (19, 18, 493, 494), (303, 261, 736, 778), (240, 311, 786, 715), (469, 470, 945, 944), (320, 255, 730, 795), (448, 449, 924, 923), (197, 198, 673, 672), (427, 248, 723, 902), (84, 83, 558, 559), (404, 246, 721, 879), (296, 153, 628, 771), (266, 378, 853, 741), (271, 133, 608, 746), (102, 110, 585, 577), (354, 69, 544, 829), (322, 89, 564, 797), (109, 329, 804, 584), (65, 66, 541, 540), (305, 78, 553, 780), (43, 44, 519, 518), (219, 285, 760, 694), (352, 265, 740, 827), (23, 20, 495, 498), (244, 361, 836, 719), (472, 410, 885, 947), (371, 223, 698, 846), (450, 451, 926, 925), (201, 202, 677, 676), (270, 431, 906, 745), (362, 179, 654, 837), (408, 74, 549, 883), (357, 157, 632, 832), (382, 276, 751, 857), (135, 353, 828, 610), (91, 358, 833, 566), (113, 114, 589, 588), (231, 335, 810, 706), (373, 93, 568, 848), (229, 309, 784, 704), (70, 366, 841, 545), (287, 288, 763, 762), (47, 48, 523, 522), (27, 26, 501, 502), (407, 269, 744, 882), (248, 414, 889, 723), (0, 4, 479, 475), (345, 474, 949, 820), (424, 227, 702, 899), (454, 455, 930, 929), (83, 221, 696, 558), (227, 435, 910, 702), (182, 183, 658, 657), (193, 412, 887, 668), (425, 222, 697, 900), (93, 388, 863, 568), (139, 138, 613, 614), (415, 118, 593, 890), (363, 207, 682, 838), (188, 339, 814, 663), (96, 97, 572, 571), (74, 420, 895, 549), (121, 313, 788, 596), (51, 52, 527, 526), (151, 290, 765, 626), (31, 30, 505, 506), (2, 205, 680, 477), (8, 7, 482, 483), (252, 312, 787, 727), (323, 231, 706, 798), (458, 459, 934, 933), (209, 304, 779, 684), (437, 454, 929, 912), (186, 187, 662, 661), (257, 416, 891, 732), (324, 166, 641, 799), (255, 392, 867, 730), (143, 142, 617, 618), (313, 122, 597, 788), (367, 275, 750, 842), (100, 101, 576, 575), (343, 212, 687, 818), (78, 318, 793, 553), (317, 211, 686, 792), (22, 55, 530, 497), (294, 209, 684, 769), (35, 34, 509, 510), (275, 355, 830, 750), (12, 11, 486, 487), (206, 363, 838, 681), (234, 235, 710, 709), (462, 463, 938, 937), (213, 368, 843, 688), (441, 442, 917, 916), (190, 191, 666, 665), (420, 75, 550, 895), (171, 170, 645, 646), (396, 73, 548, 871), (147, 146, 621, 622), (127, 126, 601, 602), (222, 371, 846, 697), (104, 374, 849, 579), (169, 347, 822, 644), (161, 370, 845, 636), (88, 322, 797, 563), (58, 59, 534, 533), (228, 298, 773, 703), (54, 21, 496, 529), (279, 409, 884, 754), (16, 15, 490, 491), (416, 258, 733, 891), (47, 287, 762, 522), (466, 467, 942, 941), (217, 218, 693, 692), (445, 446, 921, 920), (194, 195, 670, 669), (226, 424, 899, 701), (175, 174, 649, 650), (160, 401, 876, 635), (2, 150, 625, 477), (417, 130, 605, 892), (375, 244, 719, 850), (426, 107, 582, 901), (124, 351, 826, 599), (86, 61, 536, 561), (326, 252, 727, 801), (62, 63, 538, 537), (120, 302, 777, 595), (40, 41, 516, 515), (283, 319, 794, 758), (20, 19, 494, 495), (314, 262, 737, 789), (241, 325, 800, 716), (287, 470, 945, 762), (332, 220, 695, 807), (449, 450, 925, 924), (198, 199, 674, 673), (118, 428, 903, 593), (80, 79, 554, 555), (116, 405, 880, 591), (307, 154, 629, 782), (379, 204, 679, 854), (315, 177, 652, 790), (110, 111, 586, 585), (355, 274, 749, 830), (334, 90, 565, 809), (330, 272, 747, 805), (66, 67, 542, 541), (306, 282, 757, 781), (44, 45, 520, 519), (238, 286, 761, 713), (24, 23, 498, 499), (364, 266, 741, 839), (245, 375, 850, 720), (398, 472, 947, 873), (386, 224, 699, 861), (453, 306, 781, 928), (202, 203, 678, 677), (432, 208, 683, 907), (376, 180, 655, 851), (409, 278, 753, 884), (372, 158, 633, 847), (383, 215, 690, 858), (136, 365, 840, 611), (114, 115, 590, 589), (170, 359, 834, 645), (388, 94, 569, 863), (168, 336, 811, 643), (71, 381, 856, 546), (166, 310, 785, 641), (48, 49, 524, 523), (288, 286, 761, 763), (28, 27, 502, 503), (418, 270, 745, 893), (5, 4, 479, 480), (249, 427, 902, 724), (474, 333, 808, 949), (435, 228, 703, 910), (455, 456, 931, 930), (205, 419, 894, 680), (164, 436, 911, 639), (183, 184, 659, 658), (413, 106, 581, 888), (436, 163, 638, 911), (235, 389, 864, 710), (140, 139, 614, 615), (428, 119, 594, 903), (265, 364, 839, 740), (97, 98, 573, 572), (123, 340, 815, 598), (75, 433, 908, 550), (261, 314, 789, 736), (52, 53, 528, 527), (291, 249, 724, 766), (32, 31, 506, 507), (272, 316, 791, 747), (764, 762, 945, 944, 943, 942, 941, 940, 939, 938, 937, 936, 935, 934, 933, 932, 931, 930, 929, 761), (762, 763, 761, 929, 912, 914, 927, 926, 925, 924, 923, 922, 921, 920, 919, 918, 917, 916, 915, 945), (529, 478, 577, 576, 575, 574, 573, 572, 571, 570, 569, 863, 568, 848, 567, 833, 566, 821, 565, 809, 564, 797, 563, 783, 562, 772, 561, 536, 535, 534, 533, 532, 531, 530, 497, 496), (478, 476, 513, 542, 541, 540, 539, 538, 537, 536, 561, 826, 599, 815, 598, 802, 597, 788, 596, 777, 595, 767, 594, 903, 593, 890, 592, 880, 591, 590, 589, 588, 587, 586, 585, 577), (475, 479, 480, 652, 790, 582, 901, 583, 804, 584, 765, 626, 897, 627, 909, 628, 771, 629, 782, 630, 796, 631, 808, 949, 820, 632, 832, 633, 847, 634, 862, 948, 876, 635, 887, 668), (529, 730, 795, 695, 807, 696, 558, 559, 860, 913, 874, 560, 600, 601, 602, 603, 604, 605, 892, 606, 905, 607, 608, 746, 478), (477, 625, 793, 553, 780, 552, 770, 551, 908, 550, 895, 549, 883, 548, 871, 547, 856, 546, 841, 545, 898, 544, 829, 543, 835, 578, 849, 579, 865, 580, 878, 581, 888, 609, 495), (950, 955, 996, 951), (513, 476, 729, 870, 679, 854, 678, 677, 676, 675, 674, 673, 672, 671, 670, 669, 554, 555, 556, 557, 845, 636, 514), (475, 477, 680, 791, 747, 805, 748, 817, 749, 830, 750, 842, 751, 857, 752, 872, 753, 884, 754, 896, 755, 756, 757, 781, 928, 794, 758, 759, 760, 694, 506, 507, 508, 509, 510, 511, 512, 479), (477, 495, 498, 499, 500, 501, 502, 503, 504, 505, 506, 694, 693, 692, 691, 885, 947, 873, 690, 858, 689, 843, 688, 831, 687, 818, 946, 806, 686, 792, 685, 779, 684, 769, 683, 907, 682, 838, 681, 894, 680), (2, 477, 997, 954), (478, 3, 976, 1017), (996, 998, 999, 1000, 1001, 1002, 1003, 1004, 1005, 1006, 1007, 1008, 1009, 1010, 1011, 1012, 1013, 1014, 1015, 1016, 997, 477, 625, 624, 859, 623, 844, 622, 621, 620, 619, 618, 617, 616, 615, 614, 613, 612, 855, 611, 840, 610, 828, 609, 495, 494, 493, 492, 491, 490, 489, 488, 697, 846, 698, 861, 699, 875, 700, 886, 701, 899, 702, 910, 703, 773, 704, 784, 705, 798, 706, 810, 707, 708, 709, 710, 864, 711, 877, 712, 713, 761, 764, 762, 522, 523, 524, 525, 526, 527, 528, 529, 730, 867, 731, 881, 732, 891, 733, 904, 734, 768, 735, 778, 736, 789, 737, 803, 738, 816, 739, 827, 740, 839, 741, 853, 742, 869, 743, 882, 744, 893, 745, 906, 746, 478, 1017, 1019, 1020, 1021, 1022, 1023, 1024, 1025, 1026, 1027, 1028, 1029, 1030, 1031, 1032, 1033, 1034, 1035, 1036, 1037, 1018, 951), (975, 950, 951, 1018), (763, 761, 713, 651, 650, 649, 648, 647, 646, 645, 834, 644, 822, 643, 811, 642, 799, 641, 785, 640, 774, 639, 911, 638, 819, 637, 900, 697, 488, 487, 486, 485, 484, 483, 482, 481, 480, 652, 824, 653, 837, 654, 851, 655, 656, 657, 658, 659, 660, 661, 662, 663, 814, 664, 825, 665, 666, 852, 667, 868, 668, 475, 1080, 1082, 1083, 1084, 1085, 1086, 1087, 1088, 1089, 1090, 1091, 1092, 1093, 1094, 1095, 1096, 1097, 1098, 1099, 1100, 1081, 953, 1101, 1103, 1104, 1105, 1106, 1107, 1108, 1109, 1110, 1111, 1112, 1113, 1114, 1115, 1116, 1117, 1118, 1119, 1120, 1121, 1102, 476, 729, 813, 728, 801, 727, 787, 726, 776, 725, 766, 724, 902, 723, 889, 722, 879, 721, 866, 720, 850, 719, 836, 718, 823, 717, 812, 716, 800, 715, 786, 714, 775, 636, 514, 515, 516, 517, 518, 519, 520, 521, 522, 762), (1, 1059, 1061, 1062, 1063, 1064, 1065, 1066, 1067, 1068, 1069, 1070, 1071, 1072, 1073, 1074, 1075, 1076, 1077, 1078, 1079, 1060, 952, 1038, 1040, 1041, 1042, 1043, 1044, 1045, 1046, 1047, 1048, 1049, 1050, 1051, 1052, 1053, 1054, 1055, 1056, 1057, 1058, 1039, 0, 193, 393, 192, 377, 191, 190, 350, 189, 339, 188, 187, 186, 185, 184, 183, 182, 181, 180, 376, 179, 362, 178, 349, 177, 5, 6, 7, 8, 9, 10, 11, 12, 13, 222, 425, 162, 344, 163, 436, 164, 299, 165, 310, 166, 324, 167, 336, 168, 347, 169, 359, 170, 171, 172, 173, 174, 175, 176, 238, 286, 288, 287, 47, 46, 45, 44, 43, 42, 41, 40, 39, 161, 300, 239, 311, 240, 325, 241, 337, 242, 348, 243, 361, 244, 375, 245, 391, 246, 404, 247, 414, 248, 427, 249, 291, 250, 301, 251, 312, 252, 326, 253, 338, 254), (952, 1060, 1101, 953, 1081, 1038), (954, 997, 1016, 956), (956, 1016, 1015, 957), (957, 1015, 1014, 958), (958, 1014, 1013, 959), (959, 1013, 1012, 960), (960, 1012, 1011, 961), (961, 1011, 1010, 962), (962, 1010, 1009, 963), (963, 1009, 1008, 964), (964, 1008, 1007, 965), (965, 1007, 1006, 966), (966, 1006, 1005, 967), (967, 1005, 1004, 968), (968, 1004, 1003, 969), (969, 1003, 1002, 970), (970, 1002, 1001, 971), (971, 1001, 1000, 972), (972, 1000, 999, 973), (973, 999, 998, 974), (974, 998, 996, 955), (975, 1018, 1037, 977), (977, 1037, 1036, 978), (978, 1036, 1035, 979), (979, 1035, 1034, 980), (980, 1034, 1033, 981), (981, 1033, 1032, 982), (982, 1032, 1031, 983), (983, 1031, 1030, 984), (984, 1030, 1029, 985), (985, 1029, 1028, 986), (986, 1028, 1027, 987), (987, 1027, 1026, 988), (988, 1026, 1025, 989), (989, 1025, 1024, 990), (990, 1024, 1023, 991), (991, 1023, 1022, 992), (992, 1022, 1021, 993), (993, 1021, 1020, 994), (994, 1020, 1019, 995), (995, 1019, 1017, 976), (1101, 1060, 1079, 1103), (1103, 1079, 1078, 1104), (1104, 1078, 1077, 1105), (1105, 1077, 1076, 1106), (1106, 1076, 1075, 1107), (1107, 1075, 1074, 1108), (1108, 1074, 1073, 1109), (1109, 1073, 1072, 1110), (1110, 1072, 1071, 1111), (1111, 1071, 1070, 1112), (1112, 1070, 1069, 1113), (1113, 1069, 1068, 1114), (1114, 1068, 1067, 1115), (1115, 1067, 1066, 1116), (1116, 1066, 1065, 1117), (1117, 1065, 1064, 1118), (1118, 1064, 1063, 1119), (1119, 1063, 1062, 1120), (1120, 1062, 1061, 1121), (1121, 1061, 1059, 1102), (1080, 1039, 1058, 1082), (1082, 1058, 1057, 1083), (1083, 1057, 1056, 1084), (1084, 1056, 1055, 1085), (1085, 1055, 1054, 1086), (1086, 1054, 1053, 1087), (1087, 1053, 1052, 1088), (1088, 1052, 1051, 1089), (1089, 1051, 1050, 1090), (1090, 1050, 1049, 1091), (1091, 1049, 1048, 1092), (1092, 1048, 1047, 1093), (1093, 1047, 1046, 1094), (1094, 1046, 1045, 1095), (1095, 1045, 1044, 1096), (1096, 1044, 1043, 1097), (1097, 1043, 1042, 1098), (1098, 1042, 1041, 1099), (1099, 1041, 1040, 1100), (1100, 1040, 1038, 1081), (2, 954, 956, 957, 958, 959, 960, 961, 962, 963, 964, 965, 966, 967, 968, 969, 970, 971, 972, 973, 974, 955, 950, 975, 977, 978, 979, 980, 981, 982, 983, 984, 985, 986, 987, 988, 989, 990, 991, 992, 993, 994, 995, 976, 3, 271, 431, 270, 418, 269, 407, 268, 394, 267, 378, 266, 364, 265, 352, 264, 341, 263, 328, 262, 314, 261, 303, 260, 293, 259, 429, 258, 416, 257, 406, 256, 392, 255, 54, 53, 52, 51, 50, 49, 48, 47, 287, 289, 286, 238, 237, 402, 236, 389, 235, 234, 233, 232, 335, 231, 323, 230, 309, 229, 298, 228, 435, 227, 424, 226, 411, 225, 400, 224, 386, 223, 371, 222, 13, 14, 15, 16, 17, 18, 19, 20, 134, 353, 135, 365, 136, 380, 137, 138, 139, 140, 141, 142, 143, 144, 145, 146, 147, 369, 148, 384, 149, 150)])
me_plane_003.use_remesh_preserve_volume = False
me_plane_003.use_remesh_preserve_attributes = False
me_plane_003.use_mirror_vertex_groups = False
me_plane_003.update()
me_plane = bpy.data.meshes.new('Plane')
me_plane.from_pydata([(0.0, 2.0, 2.0), (0.0, -2.0, 2.0), (0.0, 2.0, -2.0), (0.0, -2.0, -2.0), (-5.057, -0.1386, -2.0), (-5.083, -0.1247, -2.0), (-5.106, -0.1061, -2.0), (-5.125, -0.08334, -2.0), (-5.139, -0.0574, -2.0), (-5.147, -0.02927, -2.0), (-5.15, -1.76e-06, -2.0), (-5.147, 0.02926, -2.0), (-5.139, 0.0574, -2.0), (-5.125, 0.08333, -2.0), (-5.106, 0.1061, -2.0), (-5.083, 0.1247, -2.0), (-5.057, 0.1386, -2.0), (-5.029, 0.1471, -2.0), (-4.971, 0.1471, -2.0), (-4.943, 0.1386, -2.0), (-4.917, 0.1247, -2.0), (-4.894, 0.1061, -2.0), (-4.875, 0.08333, -2.0), (-4.861, 0.0574, -2.0), (-4.853, 0.02926, -2.0), (-4.85, -1.522e-06, -2.0), (-4.853, -0.02927, -2.0), (-4.861, -0.0574, -2.0), (-4.875, -0.08334, -2.0), (-4.894, -0.1061, -2.0), (-4.917, -0.1247, -2.0), (-4.943, -0.1386, -2.0), (-4.971, -0.1471, -2.0), (-5.029, -0.1471, -2.0), (-1.0, -2.0, 2.0), (-1.0, 2.0, 2.0), (-6.05, -1.0, 2.0), (-1.95, -1.0, 2.0), (-1.95, 1.0, 2.0), (-6.05, 1.0, 2.0), (-6.457, 0.6386, 2.0), (-6.483, 0.6247, 2.0), (-6.506, 0.6061, 2.0), (-6.525, 0.5833, 2.0), (-6.539, 0.5574, 2.0), (-6.547, 0.5293, 2.0), (-1.657, 0.6386, 2.0), (-1.629, 0.6471, 2.0), (-1.571, 0.6471, 2.0), (-1.543, 0.6386, 2.0), (-1.517, 0.6247, 2.0), (-1.494, 0.6061, 2.0), (-1.475, 0.5833, 2.0), (-1.461, 0.5574, 2.0), (-1.453, 0.5293, 2.0), (-1.45, 0.5, 2.0), (-1.453, 0.4707, 2.0), (-1.461, 0.4426, 2.0), (-1.475, 0.4167, 2.0), (-1.494, 0.3939, 2.0), (-1.517, 0.3753, 2.0), (-1.543, 0.3614, 2.0), (-6.429, 0.6471, 2.0), (-6.371, 0.6471, 2.0), (-6.343, 0.6386, 2.0), (-1.571, -0.3529, 2.0), (-1.629, -0.3529, 2.0), (-1.571, 0.3529, 2.0), (-1.629, 0.3529, 2.0), (-1.657, 0.3614, 2.0), (-1.683, 0.3753, 2.0), (-1.706, 0.3939, 2.0), (-1.725, 0.4167, 2.0), (-1.739, 0.4426, 2.0), (-1.747, 0.4707, 2.0), (-1.75, 0.5, 2.0), (-1.747, 0.5293, 2.0), (-1.739, 0.5574, 2.0), (-1.725, 0.5833, 2.0), (-1.706, 0.6061, 2.0), (-1.683, 0.6247, 2.0), (-6.55, 0.5, 2.0), (-6.547, 0.4707, 2.0), (-6.539, 0.4426, 2.0), (-6.525, 0.4167, 2.0), (-1.657, -0.6386, 2.0), (-1.629, -0.6471, 2.0), (-1.571, -0.6471, 2.0), (-1.543, -0.6386, 2.0), (-1.517, -0.6247, 2.0), (-1.494, -0.6061, 2.0), (-1.475, -0.5833, 2.0), (-1.461, -0.5574, 2.0), (-1.453, -0.5293, 2.0), (-1.45, -0.5, 2.0), (-1.453, -0.4707, 2.0), (-1.461, -0.4426, 2.0), (-1.475, -0.4167, 2.0), (-1.494, -0.3939, 2.0), (-1.517, -0.3753, 2.0), (-1.543, -0.3614, 2.0), (-1.657, -0.3614, 2.0), (-1.683, -0.3753, 2.0), (-1.706, -0.3939, 2.0), (-1.725, -0.4167, 2.0), (-1.739, -0.4426, 2.0), (-1.747, -0.4707, 2.0), (-1.75, -0.5, 2.0), (-1.747, -0.5293, 2.0), (-1.739, -0.5574, 2.0), (-1.725, -0.5833, 2.0), (-1.706, -0.6061, 2.0), (-1.683, -0.6247, 2.0), (-6.506, 0.3939, 2.0), (-6.483, 0.3753, 2.0), (-6.457, 0.3614, 2.0), (-6.429, -0.3529, 2.0), (-6.371, -0.3529, 2.0), (-6.343, -0.3614, 2.0), (-6.429, 0.3529, 2.0), (-6.371, 0.3529, 2.0), (-6.343, 0.3614, 2.0), (-6.317, 0.3753, 2.0), (-6.294, 0.3939, 2.0), (-6.275, 0.4167, 2.0), (-6.261, 0.4426, 2.0), (-6.253, 0.4707, 2.0), (-6.25, 0.5, 2.0), (-6.253, 0.5293, 2.0), (-6.261, 0.5574, 2.0), (-6.275, 0.5833, 2.0), (-6.294, 0.6061, 2.0), (-6.317, 0.6247, 2.0), (-6.343, -0.6386, 2.0), (-6.371, -0.6471, 2.0), (-6.429, -0.6471, 2.0), (-6.457, -0.6386, 2.0), (-6.483, -0.6247, 2.0), (-6.506, -0.6061, 2.0), (-6.525, -0.5833, 2.0), (-6.539, -0.5574, 2.0), (-6.547, -0.5293, 2.0), (-6.55, -0.5, 2.0), (-6.547, -0.4707, 2.0), (-6.539, -0.4426, 2.0), (-6.525, -0.4167, 2.0), (-6.506, -0.3939, 2.0), (-6.483, -0.3753, 2.0), (-6.457, -0.3614, 2.0), (-6.317, -0.3753, 2.0), (-6.294, -0.3939, 2.0), (-6.275, -0.4167, 2.0), (-6.261, -0.4426, 2.0), (-6.253, -0.4707, 2.0), (-6.25, -0.5, 2.0), (-6.253, -0.5293, 2.0), (-6.261, -0.5574, 2.0), (-6.275, -0.5833, 2.0), (-6.294, -0.6061, 2.0), (-6.317, -0.6247, 2.0), (0.0, 2.0, -2.2), (0.0, -2.0, -2.2), (-5.057, -0.1386, -2.2), (-5.083, -0.1247, -2.2), (-5.106, -0.1061, -2.2), (-5.125, -0.08334, -2.2), (-5.139, -0.0574, -2.2), (-5.147, -0.02927, -2.2), (-5.15, -1.76e-06, -2.2), (-5.147, 0.02926, -2.2), (-5.139, 0.0574, -2.2), (-5.125, 0.08333, -2.2), (-5.106, 0.1061, -2.2), (-5.083, 0.1247, -2.2), (-5.057, 0.1386, -2.2), (-5.029, 0.1471, -2.2), (-4.971, 0.1471, -2.2), (-4.943, 0.1386, -2.2), (-4.917, 0.1247, -2.2), (-4.894, 0.1061, -2.2), (-4.875, 0.08333, -2.2), (-4.861, 0.0574, -2.2), (-4.853, 0.02926, -2.2), (-4.85, -1.521e-06, -2.2), (-4.853, -0.02927, -2.2), (-4.861, -0.0574, -2.2), (-4.875, -0.08334, -2.2), (-4.894, -0.1061, -2.2), (-4.917, -0.1247, -2.2), (-4.943, -0.1386, -2.2), (-4.971, -0.1471, -2.2), (-5.029, -0.1471, -2.2), (3.576e-06, 2.0, 2.2), (3.576e-06, -2.0, 2.2), (-1.0, -2.0, 2.2), (-1.0, 2.0, 2.2), (-6.05, -1.0, 2.2), (-1.95, -1.0, 2.2), (-1.95, 1.0, 2.2), (-6.05, 1.0, 2.2), (-6.457, 0.6386, 2.2), (-6.483, 0.6247, 2.2), (-6.506, 0.6061, 2.2), (-6.525, 0.5833, 2.2), (-6.539, 0.5574, 2.2), (-6.547, 0.5293, 2.2), (-1.657, 0.6386, 2.2), (-1.629, 0.6471, 2.2), (-1.571, 0.6471, 2.2), (-1.543, 0.6386, 2.2), (-1.517, 0.6247, 2.2), (-1.494, 0.6061, 2.2), (-1.475, 0.5833, 2.2), (-1.461, 0.5574, 2.2), (-1.453, 0.5293, 2.2), (-1.45, 0.5, 2.2), (-1.453, 0.4707, 2.2), (-1.461, 0.4426, 2.2), (-1.475, 0.4167, 2.2), (-1.494, 0.3939, 2.2), (-1.517, 0.3753, 2.2), (-1.543, 0.3614, 2.2), (-6.429, 0.6471, 2.2), (-6.371, 0.6471, 2.2), (-6.343, 0.6386, 2.2), (-1.571, -0.3529, 2.2), (-1.629, -0.3529, 2.2), (-1.571, 0.3529, 2.2), (-1.629, 0.3529, 2.2), (-1.657, 0.3614, 2.2), (-1.683, 0.3753, 2.2), (-1.706, 0.3939, 2.2), (-1.725, 0.4167, 2.2), (-1.739, 0.4426, 2.2), (-1.747, 0.4707, 2.2), (-1.75, 0.5, 2.2), (-1.747, 0.5293, 2.2), (-1.739, 0.5574, 2.2), (-1.725, 0.5833, 2.2), (-1.706, 0.6061, 2.2), (-1.683, 0.6247, 2.2), (-6.55, 0.5, 2.2), (-6.547, 0.4707, 2.2), (-6.539, 0.4426, 2.2), (-6.525, 0.4167, 2.2), (-1.657, -0.6386, 2.2), (-1.629, -0.6471, 2.2), (-1.571, -0.6471, 2.2), (-1.543, -0.6386, 2.2), (-1.517, -0.6247, 2.2), (-1.494, -0.6061, 2.2), (-1.475, -0.5833, 2.2), (-1.461, -0.5574, 2.2), (-1.453, -0.5293, 2.2), (-1.45, -0.5, 2.2), (-1.453, -0.4707, 2.2), (-1.461, -0.4426, 2.2), (-1.475, -0.4167, 2.2), (-1.494, -0.3939, 2.2), (-1.517, -0.3753, 2.2), (-1.543, -0.3614, 2.2), (-1.657, -0.3614, 2.2), (-1.683, -0.3753, 2.2), (-1.706, -0.3939, 2.2), (-1.725, -0.4167, 2.2), (-1.739, -0.4426, 2.2), (-1.747, -0.4707, 2.2), (-1.75, -0.5, 2.2), (-1.747, -0.5293, 2.2), (-1.739, -0.5574, 2.2), (-1.725, -0.5833, 2.2), (-1.706, -0.6061, 2.2), (-1.683, -0.6247, 2.2), (-6.506, 0.3939, 2.2), (-6.483, 0.3753, 2.2), (-6.457, 0.3614, 2.2), (-6.429, -0.3529, 2.2), (-6.371, -0.3529, 2.2), (-6.343, -0.3614, 2.2), (-6.429, 0.3529, 2.2), (-6.371, 0.3529, 2.2), (-6.343, 0.3614, 2.2), (-6.317, 0.3753, 2.2), (-6.294, 0.3939, 2.2), (-6.275, 0.4167, 2.2), (-6.261, 0.4426, 2.2), (-6.253, 0.4707, 2.2), (-6.25, 0.5, 2.2), (-6.253, 0.5293, 2.2), (-6.261, 0.5574, 2.2), (-6.275, 0.5833, 2.2), (-6.294, 0.6061, 2.2), (-6.317, 0.6247, 2.2), (-6.343, -0.6386, 2.2), (-6.371, -0.6471, 2.2), (-6.429, -0.6471, 2.2), (-6.457, -0.6386, 2.2), (-6.483, -0.6247, 2.2), (-6.506, -0.6061, 2.2), (-6.525, -0.5833, 2.2), (-6.539, -0.5574, 2.2), (-6.547, -0.5293, 2.2), (-6.55, -0.5, 2.2), (-6.547, -0.4707, 2.2), (-6.539, -0.4426, 2.2), (-6.525, -0.4167, 2.2), (-6.506, -0.3939, 2.2), (-6.483, -0.3753, 2.2), (-6.457, -0.3614, 2.2), (-6.317, -0.3753, 2.2), (-6.294, -0.3939, 2.2), (-6.275, -0.4167, 2.2), (-6.261, -0.4426, 2.2), (-6.253, -0.4707, 2.2), (-6.25, -0.5, 2.2), (-6.253, -0.5293, 2.2), (-6.261, -0.5574, 2.2), (-6.275, -0.5833, 2.2), (-6.294, -0.6061, 2.2), (-6.317, -0.6247, 2.2), (0.0, -0.08334, 1.125), (0.0, -0.0574, 1.139), (0.0, -0.02926, 1.147), (0.0, -1.639e-08, 1.15), (0.0, 0.02926, 1.147), (0.0, 0.0574, 1.139), (0.0, 0.08334, 1.125), (0.0, 0.1061, 1.106), (0.0, 0.1247, 1.083), (0.0, 0.1386, 1.057), (0.0, 0.1471, 1.029), (0.0, 0.15, 1.0), (0.0, 0.1471, 0.9707), (0.0, 0.1386, 0.9426), (0.0, 0.1247, 0.9167), (0.0, 0.1061, 0.8939), (0.0, 0.08334, 0.8753), (0.0, 0.0574, 0.8614), (0.0, 0.02926, 0.8529), (0.0, -4.321e-08, 0.85), (0.0, -0.02926, 0.8529), (0.0, -0.0574, 0.8614), (0.0, -0.08334, 0.8753), (0.0, -0.1061, 0.8939), (0.0, -0.1247, 0.9167), (0.0, -0.1386, 0.9426), (0.0, -0.1471, 0.9707), (0.0, -0.15, 1.0), (0.0, -0.1471, 1.029), (0.0, -0.1386, 1.057), (0.0, -0.1247, 1.083), (0.0, -0.1061, 1.106), (0.0, -0.08334, -1.125), (0.0, -0.0574, -1.139), (0.0, -0.02926, -1.147), (0.0, -1.192e-07, -1.15), (0.0, 0.02926, -1.147), (0.0, 0.0574, -1.139), (0.0, 0.08334, -1.125), (0.0, 0.1061, -1.106), (0.0, 0.1247, -1.083), (0.0, 0.1386, -1.057), (0.0, 0.1471, -1.029), (0.0, 0.15, -1.0), (0.0, 0.1471, -0.9707), (0.0, 0.1386, -0.9426), (0.0, 0.1247, -0.9167), (0.0, 0.1061, -0.8939), (0.0, 0.08334, -0.8753), (0.0, 0.0574, -0.8614), (0.0, 0.02926, -0.8529), (0.0, -1.192e-07, -0.85), (0.0, -0.02926, -0.8529), (0.0, -0.0574, -0.8614), (0.0, -0.08334, -0.8753), (0.0, -0.1061, -0.8939), (0.0, -0.1247, -0.9167), (0.0, -0.1386, -0.9426), (0.0, -0.1471, -0.9707), (0.0, -0.15, -1.0), (0.0, -0.1471, -1.029), (0.0, -0.1386, -1.057), (0.0, -0.1247, -1.083), (0.0, -0.1061, -1.106), (0.2, 2.0, 2.0), (0.2, -2.0, 2.0), (0.2, 2.0, -2.0), (0.2, -2.0, -2.0), (0.2, 2.0, -2.2), (0.2, -2.0, -2.2), (0.2, 2.0, 2.2), (0.2, -2.0, 2.2), (0.2, -0.08334, 1.125), (0.2, -0.0574, 1.139), (0.2, -0.02926, 1.147), (0.2, -1.639e-08, 1.15), (0.2, 0.02926, 1.147), (0.2, 0.0574, 1.139), (0.2, 0.08334, 1.125), (0.2, 0.1061, 1.106), (0.2, 0.1247, 1.083), (0.2, 0.1386, 1.057), (0.2, 0.1471, 1.029), (0.2, 0.15, 1.0), (0.2, 0.1471, 0.9707), (0.2, 0.1386, 0.9426), (0.2, 0.1247, 0.9167), (0.2, 0.1061, 0.8939), (0.2, 0.08334, 0.8753), (0.2, 0.0574, 0.8614), (0.2, 0.02926, 0.8529), (0.2, -4.321e-08, 0.85), (0.2, -0.02926, 0.8529), (0.2, -0.0574, 0.8614), (0.2, -0.08334, 0.8753), (0.2, -0.1061, 0.8939), (0.2, -0.1247, 0.9167), (0.2, -0.1386, 0.9426), (0.2, -0.1471, 0.9707), (0.2, -0.15, 1.0), (0.2, -0.1471, 1.029), (0.2, -0.1386, 1.057), (0.2, -0.1247, 1.083), (0.2, -0.1061, 1.106), (0.2, -0.08334, -1.125), (0.2, -0.0574, -1.139), (0.2, -0.02926, -1.147), (0.2, -1.192e-07, -1.15), (0.2, 0.02926, -1.147), (0.2, 0.0574, -1.139), (0.2, 0.08334, -1.125), (0.2, 0.1061, -1.106), (0.2, 0.1247, -1.083), (0.2, 0.1386, -1.057), (0.2, 0.1471, -1.029), (0.2, 0.15, -1.0), (0.2, 0.1471, -0.9707), (0.2, 0.1386, -0.9426), (0.2, 0.1247, -0.9167), (0.2, 0.1061, -0.8939), (0.2, 0.08334, -0.8753), (0.2, 0.0574, -0.8614), (0.2, 0.02926, -0.8529), (0.2, -1.192e-07, -0.85), (0.2, -0.02926, -0.8529), (0.2, -0.0574, -0.8614), (0.2, -0.08334, -0.8753), (0.2, -0.1061, -0.8939), (0.2, -0.1247, -0.9167), (0.2, -0.1386, -0.9426), (0.2, -0.1471, -0.9707), (0.2, -0.15, -1.0), (0.2, -0.1471, -1.029), (0.2, -0.1386, -1.057), (0.2, -0.1247, -1.083), (0.2, -0.1061, -1.106), (-5.5, 2.0, -2.0), (-7.0, 0.5, -2.0), (-5.885, 0.9965, -2.0), (-5.618, 1.995, -2.0), (-5.735, 1.982, -2.0), (-5.85, 1.959, -2.0), (-5.964, 1.927, -2.0), (-6.074, 1.886, -2.0), (-6.181, 1.837, -2.0), (-6.284, 1.779, -2.0), (-6.382, 1.714, -2.0), (-6.474, 1.641, -2.0), (-6.561, 1.561, -2.0), (-6.641, 1.474, -2.0), (-6.714, 1.382, -2.0), (-6.779, 1.284, -2.0), (-6.837, 1.181, -2.0), (-6.886, 1.074, -2.0), (-6.927, 0.9635, -2.0), (-6.959, 0.8502, -2.0), (-6.982, 0.7347, -2.0), (-6.995, 0.6177, -2.0), (-7.0, -0.5, -2.0), (-5.5, -2.0, -2.0), (-5.973, -0.9072, -2.0), (-6.995, -0.6177, -2.0), (-6.982, -0.7347, -2.0), (-6.959, -0.8502, -2.0), (-6.927, -0.9635, -2.0), (-6.886, -1.074, -2.0), (-6.837, -1.181, -2.0), (-6.779, -1.284, -2.0), (-6.714, -1.382, -2.0), (-6.641, -1.474, -2.0), (-6.561, -1.561, -2.0), (-6.474, -1.641, -2.0), (-6.382, -1.714, -2.0), (-6.284, -1.779, -2.0), (-6.181, -1.837, -2.0), (-6.074, -1.886, -2.0), (-5.964, -1.927, -2.0), (-5.85, -1.959, -2.0), (-5.735, -1.982, -2.0), (-5.618, -1.995, -2.0), (-7.0, -0.5, 2.0), (-5.5, -2.0, 2.0), (-6.05, -1.0, 2.0), (-6.995, -0.6177, 2.0), (-6.982, -0.7347, 2.0), (-6.959, -0.8502, 2.0), (-6.927, -0.9635, 2.0), (-6.886, -1.074, 2.0), (-6.837, -1.181, 2.0), (-6.779, -1.284, 2.0), (-6.714, -1.382, 2.0), (-6.641, -1.474, 2.0), (-6.561, -1.561, 2.0), (-6.474, -1.641, 2.0), (-6.382, -1.714, 2.0), (-6.284, -1.779, 2.0), (-6.181, -1.837, 2.0), (-6.074, -1.886, 2.0), (-5.964, -1.927, 2.0), (-5.85, -1.959, 2.0), (-5.735, -1.982, 2.0), (-5.618, -1.995, 2.0), (-5.5, 2.0, 2.0), (-7.0, 0.5, 2.0), (-5.618, 1.995, 2.0), (-5.735, 1.982, 2.0), (-5.85, 1.959, 2.0), (-5.964, 1.927, 2.0), (-6.074, 1.886, 2.0), (-6.181, 1.837, 2.0), (-6.284, 1.779, 2.0), (-6.382, 1.714, 2.0), (-6.474, 1.641, 2.0), (-6.561, 1.561, 2.0), (-6.641, 1.474, 2.0), (-6.714, 1.382, 2.0), (-6.779, 1.284, 2.0), (-6.837, 1.181, 2.0), (-6.886, 1.074, 2.0), (-6.927, 0.9635, 2.0), (-6.959, 0.8502, 2.0), (-6.982, 0.7347, 2.0), (-6.995, 0.6177, 2.0), (-7.0, 0.5, -2.2), (-5.5, 2.0, -2.2), (-5.888, 0.9936, -2.2), (-6.995, 0.6177, -2.2), (-6.982, 0.7347, -2.2), (-6.959, 0.8502, -2.2), (-6.927, 0.9635, -2.2), (-6.886, 1.074, -2.2), (-6.837, 1.181, -2.2), (-6.779, 1.284, -2.2), (-6.714, 1.382, -2.2), (-6.641, 1.474, -2.2), (-6.561, 1.561, -2.2), (-6.474, 1.641, -2.2), (-6.382, 1.714, -2.2), (-6.284, 1.779, -2.2), (-6.181, 1.837, -2.2), (-6.074, 1.886, -2.2), (-5.964, 1.927, -2.2), (-5.85, 1.959, -2.2), (-5.735, 1.982, -2.2), (-5.618, 1.995, -2.2), (-5.5, -2.0, -2.2), (-7.0, -0.5, -2.2), (-5.917, -0.9622, -2.2), (-5.618, -1.995, -2.2), (-5.735, -1.982, -2.2), (-5.85, -1.959, -2.2), (-5.964, -1.927, -2.2), (-6.074, -1.886, -2.2), (-6.181, -1.837, -2.2), (-6.284, -1.779, -2.2), (-6.382, -1.714, -2.2), (-6.474, -1.641, -2.2), (-6.561, -1.561, -2.2), (-6.641, -1.474, -2.2), (-6.714, -1.382, -2.2), (-6.779, -1.284, -2.2), (-6.837, -1.181, -2.2), (-6.886, -1.074, -2.2), (-6.927, -0.9635, -2.2), (-6.959, -0.8502, -2.2), (-6.982, -0.7347, -2.2), (-6.995, -0.6177, -2.2), (-5.5, -2.0, 2.2), (-7.0, -0.5, 2.2), (-6.05, -1.0, 2.2), (-5.618, -1.995, 2.2), (-5.735, -1.982, 2.2), (-5.85, -1.959, 2.2), (-5.964, -1.927, 2.2), (-6.074, -1.886, 2.2), (-6.181, -1.837, 2.2), (-6.284, -1.779, 2.2), (-6.382, -1.714, 2.2), (-6.474, -1.641, 2.2), (-6.561, -1.561, 2.2), (-6.641, -1.474, 2.2), (-6.714, -1.382, 2.2), (-6.779, -1.284, 2.2), (-6.837, -1.181, 2.2), (-6.886, -1.074, 2.2), (-6.927, -0.9635, 2.2), (-6.959, -0.8502, 2.2), (-6.982, -0.7347, 2.2), (-6.995, -0.6177, 2.2), (-7.0, 0.5, 2.2), (-5.5, 2.0, 2.2), (-6.995, 0.6177, 2.2), (-6.982, 0.7347, 2.2), (-6.959, 0.8502, 2.2), (-6.927, 0.9635, 2.2), (-6.886, 1.074, 2.2), (-6.837, 1.181, 2.2), (-6.779, 1.284, 2.2), (-6.714, 1.382, 2.2), (-6.641, 1.474, 2.2), (-6.561, 1.561, 2.2), (-6.474, 1.641, 2.2), (-6.382, 1.714, 2.2), (-6.284, 1.779, 2.2), (-6.181, 1.837, 2.2), (-6.074, 1.886, 2.2), (-5.964, 1.927, 2.2), (-5.85, 1.959, 2.2), (-5.735, 1.982, 2.2), (-5.618, 1.995, 2.2)], [], [(20, 19, 177, 178), (5, 4, 162, 163), (25, 24, 182, 183), (10, 9, 167, 168), (30, 29, 187, 188), (15, 14, 172, 173), (4, 33, 191, 162), (19, 18, 176, 177), (502, 501, 34, 35, 38, 46, 47, 48, 49, 50, 51, 52, 53, 54, 55, 56, 57, 58, 59, 60, 100, 99, 98, 97, 96, 95, 94, 93, 92, 91, 90, 89, 88, 87, 86, 85, 37, 36), (23, 22, 180, 181), (8, 7, 165, 166), (13, 12, 170, 171), (28, 27, 185, 186), (480, 479, 3, 2, 456, 458, 20, 21, 22, 23, 24, 25, 26, 27, 28, 29, 30, 31, 32, 33, 4, 5, 6, 7, 8, 9), (21, 20, 178, 179), (6, 5, 163, 164), (26, 25, 183, 184), (11, 10, 168, 169), (31, 30, 188, 189), (16, 15, 173, 174), (9, 8, 166, 167), (24, 23, 181, 182), (29, 28, 186, 187), (14, 13, 171, 172), (478, 457, 543, 566), (22, 21, 179, 180), (7, 6, 164, 165), (27, 26, 184, 185), (12, 11, 169, 170), (17, 16, 174, 175), (32, 31, 189, 190), (3, 479, 565, 161), (456, 2, 160, 544), (18, 17, 175, 176), (33, 32, 190, 191), (543, 545, 177, 176, 175, 174, 173, 172, 171, 170, 169, 168, 167, 166, 165, 164, 163, 162, 567, 566), (197, 194, 587, 589, 196), (46, 38, 198, 206), (37, 61, 221, 197), (148, 115, 275, 308), (35, 38, 198, 195), (54, 53, 213, 214), (57, 56, 216, 217), (58, 57, 217, 218), (61, 60, 220, 221), (82, 83, 243, 242), (100, 65, 225, 260), (69, 68, 228, 229), (70, 69, 229, 230), (73, 72, 232, 233), (74, 73, 233, 234), (77, 76, 236, 237), (78, 77, 237, 238), (46, 80, 240, 206), (45, 81, 241, 205), (85, 86, 246, 245), (89, 90, 250, 249), (90, 91, 251, 250), (93, 94, 254, 253), (94, 95, 255, 254), (97, 98, 258, 257), (98, 99, 259, 258), (66, 101, 261, 226), (101, 102, 262, 261), (104, 105, 265, 264), (39, 64, 224, 199), (105, 106, 266, 265), (35, 0, 192, 195), (37, 85, 245, 197), (108, 109, 269, 268), (109, 110, 270, 269), (48, 47, 207, 208), (112, 85, 245, 272), (84, 113, 273, 244), (86, 87, 247, 246), (116, 148, 308, 276), (120, 121, 281, 280), (36, 115, 275, 196), (121, 122, 282, 281), (124, 125, 285, 284), (125, 126, 286, 285), (128, 129, 289, 288), (129, 130, 290, 289), (132, 64, 224, 292), (137, 136, 296, 297), (138, 137, 297, 298), (141, 140, 300, 301), (142, 141, 301, 302), (145, 144, 304, 305), (146, 145, 305, 306), (149, 118, 278, 309), (152, 151, 311, 312), (153, 152, 312, 313), (156, 155, 315, 316), (157, 156, 316, 317), (133, 159, 319, 293), (41, 42, 202, 201), (51, 50, 210, 211), (55, 54, 214, 215), (59, 58, 218, 219), (64, 63, 223, 224), (60, 100, 260, 220), (43, 44, 204, 203), (71, 70, 230, 231), (75, 74, 234, 235), (39, 64, 132, 131, 130, 129, 128, 127, 126, 125, 124, 123, 122, 121, 120, 119, 115, 36), (79, 78, 238, 239), (81, 82, 242, 241), (37, 85, 112, 111, 110, 109, 108, 107, 106, 105, 104, 103, 102, 101, 66, 65, 100, 60, 61), (87, 88, 248, 247), (91, 92, 252, 251), (95, 96, 256, 255), (99, 100, 260, 259), (102, 103, 263, 262), (106, 107, 267, 266), (1, 34, 194, 193), (110, 111, 271, 270), (63, 62, 222, 223), (68, 67, 227, 228), (113, 114, 274, 273), (119, 120, 280, 279), (117, 116, 276, 277), (118, 117, 277, 278), (122, 123, 283, 282), (126, 127, 287, 286), (130, 131, 291, 290), (134, 133, 293, 294), (139, 138, 298, 299), (143, 142, 302, 303), (147, 146, 306, 307), (150, 149, 309, 310), (154, 153, 313, 314), (158, 157, 317, 318), (38, 39, 199, 198), (500, 523, 609, 588), (42, 43, 203, 202), (47, 46, 206, 207), (52, 51, 211, 212), (56, 55, 215, 216), (60, 59, 219, 220), (67, 61, 221, 227), (72, 71, 231, 232), (76, 75, 235, 236), (80, 79, 239, 240), (83, 84, 244, 243), (88, 89, 249, 248), (92, 93, 253, 252), (96, 97, 257, 256), (103, 104, 264, 263), (37, 61, 67, 68, 69, 70, 71, 72, 73, 74, 75, 76, 77, 78, 79, 80, 46, 38), (107, 108, 268, 267), (111, 112, 272, 271), (65, 66, 226, 225), (114, 115, 275, 274), (135, 134, 294, 295), (115, 119, 279, 275), (123, 124, 284, 283), (127, 128, 288, 287), (131, 132, 292, 291), (136, 135, 295, 296), (140, 139, 299, 300), (144, 143, 303, 304), (148, 147, 307, 308), (151, 150, 310, 311), (155, 154, 314, 315), (160, 161, 565, 567, 162, 191, 190, 189, 188, 187, 186, 185, 184, 183, 182, 181, 180, 179, 178, 177, 545, 544), (522, 35, 195, 610), (159, 158, 318, 319), (194, 34, 501, 587), (36, 37, 197, 196), (115, 148, 116, 117, 118, 149, 150, 151, 152, 153, 154, 155, 156, 157, 158, 159, 133, 36), (37, 38, 198, 197), (39, 36, 196, 199), (40, 41, 201, 200), (44, 45, 205, 204), (62, 40, 200, 222), (49, 48, 208, 209), (35, 34, 1, 0), (50, 49, 209, 210), (53, 52, 212, 213), (36, 133, 293, 196), (34, 35, 195, 194), (522, 524, 525, 526, 527, 528, 529, 530, 531, 532, 533, 534, 535, 536, 537, 538, 539, 540, 541, 542, 523, 500, 502, 36, 133, 134, 135, 136, 137, 138, 139, 140, 141, 142, 143, 144, 145, 146, 147, 148, 115, 114, 113, 84, 83, 82, 81, 45, 44, 43, 42, 41, 40, 62, 63, 64, 39, 38, 35), (275, 279, 280, 281, 282, 283, 284, 285, 286, 287, 288, 289, 290, 291, 292, 224, 199, 196), (276, 308, 275, 196, 293, 319, 318, 317, 316, 315, 314, 313, 312, 311, 310, 309, 278, 277), (308, 275, 274, 273, 244, 243, 242, 241, 205, 204, 203, 202, 201, 200, 222, 223, 224, 199, 198, 195, 610, 609, 588, 587, 589, 196, 293, 294, 295, 296, 297, 298, 299, 300, 301, 302, 303, 304, 305, 306, 307), (259, 260, 220, 219, 218, 217, 216, 215, 214, 213, 212, 211, 210, 209, 208, 207, 206, 198, 195, 194, 197, 245, 246, 247, 248, 249, 250, 251, 252, 253, 254, 255, 256, 257, 258), (260, 225, 226, 261, 262, 263, 264, 265, 266, 267, 268, 269, 270, 271, 272, 245, 197, 221, 220), (221, 197, 198, 206, 240, 239, 238, 237, 236, 235, 234, 233, 232, 231, 230, 229, 228, 227), (193, 194, 195, 192), (386, 387, 389, 388), (384, 385, 391, 390), (386, 384, 408, 409, 410, 411, 412, 413, 414, 415, 416, 417, 418, 419, 420, 421, 422, 423, 392, 385, 387, 424, 455, 454, 453, 452, 451, 450, 449, 448, 447, 446, 445, 444, 443, 442, 441, 440), (384, 385, 392, 393, 394, 395, 396, 397, 398, 399, 400, 401, 402, 403, 404, 405, 406, 407, 408), (387, 386, 440, 439, 438, 437, 436, 435, 434, 433, 432, 431, 430, 429, 428, 427, 426, 425, 424), (2, 3, 161, 160), (0, 1, 193, 192), (2, 0, 336, 337, 338, 339, 340, 341, 342, 343, 344, 345, 346, 347, 348, 349, 350, 351, 320, 1, 3, 352, 383, 382, 381, 380, 379, 378, 377, 376, 375, 374, 373, 372, 371, 370, 369, 368), (0, 1, 320, 321, 322, 323, 324, 325, 326, 327, 328, 329, 330, 331, 332, 333, 334, 335, 336), (3, 2, 368, 367, 366, 365, 364, 363, 362, 361, 360, 359, 358, 357, 356, 355, 354, 353, 352), (325, 326, 398, 397), (363, 362, 434, 435), (368, 2, 386, 440), (324, 325, 397, 396), (346, 347, 419, 418), (3, 352, 424, 387), (330, 331, 403, 402), (161, 160, 388, 389), (373, 372, 444, 445), (351, 320, 392, 423), (379, 378, 450, 451), (1, 3, 387, 385), (357, 356, 428, 429), (335, 336, 408, 407), (340, 341, 413, 412), (192, 0, 384, 390), (378, 377, 449, 450), (352, 383, 455, 424), (362, 361, 433, 434), (339, 340, 412, 411), (368, 367, 439, 440), (345, 346, 418, 417), (323, 324, 396, 395), (329, 330, 402, 401), (367, 366, 438, 439), (372, 371, 443, 444), (350, 351, 423, 422), (328, 329, 401, 400), (334, 335, 407, 406), (2, 0, 384, 386), (356, 355, 427, 428), (1, 193, 391, 385), (377, 376, 448, 449), (355, 354, 426, 427), (383, 382, 454, 455), (361, 360, 432, 433), (338, 339, 411, 410), (193, 192, 390, 391), (322, 323, 395, 394), (344, 345, 417, 416), (382, 381, 453, 454), (366, 365, 437, 438), (343, 344, 416, 415), (371, 370, 442, 443), (327, 328, 400, 399), (349, 350, 422, 421), (2, 3, 387, 386), (333, 334, 406, 405), (370, 369, 441, 442), (376, 375, 447, 448), (354, 353, 425, 426), (332, 333, 405, 404), (360, 359, 431, 432), (337, 338, 410, 409), (3, 161, 389, 387), (321, 322, 394, 393), (381, 380, 452, 453), (359, 358, 430, 431), (365, 364, 436, 437), (342, 343, 415, 414), (320, 321, 393, 392), (326, 327, 399, 398), (348, 349, 421, 420), (1, 0, 384, 385), (369, 368, 440, 441), (347, 348, 420, 419), (375, 374, 446, 447), (331, 332, 404, 403), (353, 352, 424, 425), (160, 2, 386, 388), (336, 337, 409, 408), (374, 373, 445, 446), (380, 379, 451, 452), (0, 336, 408, 384), (358, 357, 429, 430), (364, 363, 435, 436), (320, 1, 385, 392), (341, 342, 414, 413), (456, 459, 458), (459, 460, 458), (460, 461, 458), (461, 462, 458), (462, 463, 458), (463, 464, 458), (464, 465, 458), (465, 466, 458), (466, 467, 458), (467, 468, 458), (468, 469, 458), (469, 470, 458), (470, 471, 458), (471, 472, 458), (472, 473, 458), (473, 474, 458), (474, 475, 458), (475, 476, 458), (476, 477, 458), (477, 457, 458), (478, 481, 480), (481, 482, 480), (482, 483, 480), (483, 484, 480), (484, 485, 480), (485, 486, 480), (486, 487, 480), (487, 488, 480), (488, 489, 480), (489, 490, 480), (490, 491, 480), (491, 492, 480), (492, 493, 480), (493, 494, 480), (494, 495, 480), (495, 496, 480), (496, 497, 480), (497, 498, 480), (498, 499, 480), (499, 479, 480), (500, 503, 502), (503, 504, 502), (504, 505, 502), (505, 506, 502), (506, 507, 502), (507, 508, 502), (508, 509, 502), (509, 510, 502), (510, 511, 502), (511, 512, 502), (512, 513, 502), (513, 514, 502), (514, 515, 502), (515, 516, 502), (516, 517, 502), (517, 518, 502), (518, 519, 502), (519, 520, 502), (520, 521, 502), (521, 501, 502), (543, 546, 545), (546, 547, 545), (547, 548, 545), (548, 549, 545), (549, 550, 545), (550, 551, 545), (551, 552, 545), (552, 553, 545), (553, 554, 545), (554, 555, 545), (555, 556, 545), (556, 557, 545), (557, 558, 545), (558, 559, 545), (559, 560, 545), (560, 561, 545), (561, 562, 545), (562, 563, 545), (563, 564, 545), (564, 544, 545), (565, 568, 567), (568, 569, 567), (569, 570, 567), (570, 571, 567), (571, 572, 567), (572, 573, 567), (573, 574, 567), (574, 575, 567), (575, 576, 567), (576, 577, 567), (577, 578, 567), (578, 579, 567), (579, 580, 567), (580, 581, 567), (581, 582, 567), (582, 583, 567), (583, 584, 567), (584, 585, 567), (585, 586, 567), (586, 566, 567), (587, 590, 589), (590, 591, 589), (591, 592, 589), (592, 593, 589), (593, 594, 589), (594, 595, 589), (595, 596, 589), (596, 597, 589), (597, 598, 589), (598, 599, 589), (599, 600, 589), (600, 601, 589), (601, 602, 589), (602, 603, 589), (603, 604, 589), (604, 605, 589), (605, 606, 589), (606, 607, 589), (607, 608, 589), (608, 588, 589), (478, 566, 586, 481), (481, 586, 585, 482), (482, 585, 584, 483), (483, 584, 583, 484), (484, 583, 582, 485), (485, 582, 581, 486), (486, 581, 580, 487), (487, 580, 579, 488), (488, 579, 578, 489), (489, 578, 577, 490), (490, 577, 576, 491), (491, 576, 575, 492), (492, 575, 574, 493), (493, 574, 573, 494), (494, 573, 572, 495), (495, 572, 571, 496), (496, 571, 570, 497), (497, 570, 569, 498), (498, 569, 568, 499), (499, 568, 565, 479), (456, 544, 564, 459), (459, 564, 563, 460), (460, 563, 562, 461), (461, 562, 561, 462), (462, 561, 560, 463), (463, 560, 559, 464), (464, 559, 558, 465), (465, 558, 557, 466), (466, 557, 556, 467), (467, 556, 555, 468), (468, 555, 554, 469), (469, 554, 553, 470), (470, 553, 552, 471), (471, 552, 551, 472), (472, 551, 550, 473), (473, 550, 549, 474), (474, 549, 548, 475), (475, 548, 547, 476), (476, 547, 546, 477), (477, 546, 543, 457), (609, 523, 542, 611), (611, 542, 541, 612), (612, 541, 540, 613), (613, 540, 539, 614), (614, 539, 538, 615), (615, 538, 537, 616), (616, 537, 536, 617), (617, 536, 535, 618), (618, 535, 534, 619), (619, 534, 533, 620), (620, 533, 532, 621), (621, 532, 531, 622), (622, 531, 530, 623), (623, 530, 529, 624), (624, 529, 528, 625), (625, 528, 527, 626), (626, 527, 526, 627), (627, 526, 525, 628), (628, 525, 524, 629), (629, 524, 522, 610), (500, 588, 608, 503), (503, 608, 607, 504), (504, 607, 606, 505), (505, 606, 605, 506), (506, 605, 604, 507), (507, 604, 603, 508), (508, 603, 602, 509), (509, 602, 601, 510), (510, 601, 600, 511), (511, 600, 599, 512), (512, 599, 598, 513), (513, 598, 597, 514), (514, 597, 596, 515), (515, 596, 595, 516), (516, 595, 594, 517), (517, 594, 593, 518), (518, 593, 592, 519), (519, 592, 591, 520), (520, 591, 590, 521), (521, 590, 587, 501), (458, 457, 478, 480, 9, 10, 11, 12, 13, 14, 15, 16, 17, 18, 19, 20), (611, 612, 613, 614, 615, 616, 617, 618, 619, 620, 621, 622, 623, 624, 625, 626, 627, 628, 629, 610, 609)])
me_plane.use_remesh_preserve_volume = False
me_plane.use_remesh_preserve_attributes = False
me_plane.use_mirror_vertex_groups = False
me_plane.update()

# ---- objects
ob_lamp = bpy.data.objects.new('Lamp', light_lamp)
ob_camera = bpy.data.objects.new('Camera', cam_camera)
ob_plane = bpy.data.objects.new('Plane', me_plane_003)
ob_x = bpy.data.objects.new('планка', me_plane)

# ---- transforms, parenting, visibility, modifiers, constraints
ob_lamp.location = (4.076, 1.005, 5.904)
ob_lamp.rotation_euler = (0.6503, 0.05522, 1.866)
ob_lamp.lock_rotations_4d = False
ob_lamp.empty_display_type = 'ARROWS'
ob_lamp.color = (0.0, 0.0, 0.0, 0.0)
ob_lamp.lineart.crease_threshold = 0.0
ob_camera.location = (7.481, -6.508, 5.344)
ob_camera.rotation_euler = (1.109, 0.01082, 0.8149)
ob_camera.lock_rotations_4d = False
ob_camera.empty_display_type = 'ARROWS'
ob_camera.color = (0.0, 0.0, 0.0, 0.0)
ob_camera.display_type = 'WIRE'
ob_camera.lineart.crease_threshold = 0.0
ob_plane.location = (-3.0, 0.0, 0.0)
ob_plane.rotation_euler = (1.571, -0.0, 0.0)
ob_plane.lineart.crease_threshold = 0.0
ob_x.location = (4.0, 2.0, 0.0)
ob_x.rotation_euler = (1.571, -0.0, 0.0)
ob_x.lineart.crease_threshold = 0.0

# ---- collection membership
col_collection_1.objects.link(ob_lamp)
col_collection_1.objects.link(ob_camera)
col_collection_1.objects.link(ob_plane)
col_collection_2.objects.link(ob_x)

# ---- scene / render settings (as saved in the file)
scene.camera = ob_camera
scene.frame_start = 1; scene.frame_end = 250; scene.frame_set(1)
scene.render.engine = 'BLENDER_EEVEE_NEXT'
scene.render.image_settings.compression = 90
scene.render.resolution_percentage = 50
scene.render.dither_intensity = 0.0
scene.cycles.use_denoising = False
scene.cycles.samples = 10
scene.cycles.sampling_pattern = 'TABULATED_SOBOL'
scene.cycles.light_sampling_threshold = 0.0
scene.cycles.use_adaptive_sampling = False
scene.cycles.use_light_tree = False
scene.cycles.blur_glossy = 0.0
scene.cycles.volume_bounces = 1
scene.cycles.pixel_filter_type = 'GAUSSIAN'
scene.cycles.sample_clamp_indirect = 0.0
scene.view_settings.view_transform = 'Standard'
bpy.context.view_layer.update()
